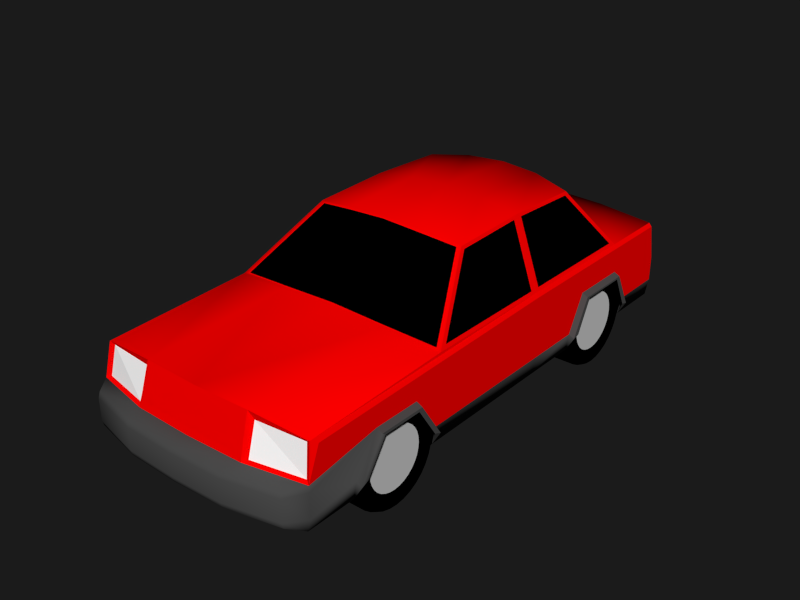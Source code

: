 # Source: Car.blend  (saved by Blender 2.78.0; exported with 4.5.12 LTS)
import bpy
from mathutils import Matrix  # noqa: F401  (used for matrix-valued properties, if any)

bpy.ops.wm.read_factory_settings(use_empty=True)
scene = bpy.context.scene
scene.name = 'Scene'

# ---- collections
col_collection_1 = bpy.data.collections.new('Collection 1'); scene.collection.children.link(col_collection_1)

# ---- materials (node trees are filled in below, after node groups)
mat_body = bpy.data.materials.new('Body')
mat_body.alpha_threshold = 0.0
mat_body.use_transparent_shadow = False
mat_body.diffuse_color = (1.0, 0.0, 0.0, 1.0)
mat_body.roughness = 0.5
mat_black = bpy.data.materials.new('Black')
mat_black.alpha_threshold = 0.0
mat_black.use_transparent_shadow = False
mat_black.diffuse_color = (0.0, 0.0, 0.0, 1.0)
mat_black.roughness = 0.5
mat_black.specular_intensity = 0.0
mat_window = bpy.data.materials.new('Window')
mat_window.alpha_threshold = 0.0
mat_window.use_transparent_shadow = False
mat_window.diffuse_color = (0.0, 0.0, 0.0, 1.0)
mat_window.roughness = 0.5
mat_window.specular_intensity = 1.0
mat_bumpers = bpy.data.materials.new('Bumpers')
mat_bumpers.alpha_threshold = 0.0
mat_bumpers.use_transparent_shadow = False
mat_bumpers.diffuse_color = (0.07324, 0.07324, 0.07324, 1.0)
mat_bumpers.roughness = 0.5
mat_bumpers.specular_intensity = 0.0
mat_lights = bpy.data.materials.new('Lights')
mat_lights.alpha_threshold = 0.0
mat_lights.use_transparent_shadow = False
mat_lights.diffuse_color = (1.0, 1.0, 1.0, 1.0)
mat_lights.roughness = 0.5
mat_lights.specular_intensity = 0.0
mat_bottom = bpy.data.materials.new('Bottom')
mat_bottom.alpha_threshold = 0.0
mat_bottom.use_transparent_shadow = False
mat_bottom.diffuse_color = (0.0, 0.0, 0.0, 1.0)
mat_bottom.roughness = 0.5
mat_bottom.specular_intensity = 0.0
mat_tires = bpy.data.materials.new('Tires')
mat_tires.alpha_threshold = 0.0
mat_tires.use_transparent_shadow = False
mat_tires.diffuse_color = (0.0, 0.0, 0.0, 1.0)
mat_tires.roughness = 0.5
mat_wheels = bpy.data.materials.new('Wheels')
mat_wheels.alpha_threshold = 0.0
mat_wheels.use_transparent_shadow = False
mat_wheels.diffuse_color = (0.6152, 0.6152, 0.6152, 1.0)
mat_wheels.roughness = 0.5

# ---- material node trees

# ---- world
world_world = bpy.data.worlds.new('World'); scene.world = world_world
world_world.color = (0.01109, 0.01109, 0.01109)
world_world.use_sun_shadow = False
world_world.sun_shadow_jitter_overblur = 0.0
world_world.cycles.sampling_method = 'NONE'
world_world.cycles.sample_map_resolution = 256
world_world.light_settings.ao_factor = 0.5

# ---- meshes
me_cube = bpy.data.meshes.new('Cube')
me_cube.from_pydata([(-0.9426, -0.8852, 0.4), (-0.7426, -0.8852, 0.4), (-0.9426, -0.8929, 0.322), (-0.7426, -0.8929, 0.322), (-0.9426, -0.9156, 0.2469), (-0.7426, -0.9156, 0.2469), (-0.9426, -0.9526, 0.1778), (-0.7426, -0.9526, 0.1778), (-0.9426, -1.002, 0.1172), (-0.7426, -1.002, 0.1172), (-0.9426, -1.063, 0.06741), (-0.7426, -1.063, 0.06741), (-0.9426, -1.132, 0.03044), (-0.7426, -1.132, 0.03044), (-0.9426, -1.207, 0.007683), (-0.7426, -1.207, 0.007683), (-0.9426, -1.285, -3.308e-06), (-0.7426, -1.285, -3.308e-06), (-0.9426, -1.363, 0.007683), (-0.7426, -1.363, 0.007683), (-0.9426, -1.438, 0.03044), (-0.7426, -1.438, 0.03044), (-0.9426, -1.507, 0.06741), (-0.7426, -1.507, 0.06741), (-0.9426, -1.568, 0.1172), (-0.7426, -1.568, 0.1172), (-0.9426, -1.618, 0.1778), (-0.7426, -1.618, 0.1778), (-0.9426, -1.655, 0.2469), (-0.7426, -1.655, 0.2469), (-0.9426, -1.678, 0.322), (-0.7426, -1.678, 0.322), (-0.9426, -1.685, 0.4), (-0.7426, -1.685, 0.4), (-0.9426, -1.678, 0.478), (-0.7426, -1.678, 0.478), (-0.9426, -1.655, 0.5531), (-0.7426, -1.655, 0.5531), (-0.9426, -1.618, 0.6222), (-0.7426, -1.618, 0.6222), (-0.9426, -1.568, 0.6828), (-0.7426, -1.568, 0.6828), (-0.9426, -1.507, 0.7326), (-0.7426, -1.507, 0.7326), (-0.9426, -1.438, 0.7695), (-0.7426, -1.438, 0.7695), (-0.9426, -1.363, 0.7923), (-0.7426, -1.363, 0.7923), (-0.9426, -1.285, 0.8), (-0.7426, -1.285, 0.8), (-0.9426, -1.207, 0.7923), (-0.7426, -1.207, 0.7923), (-0.9426, -1.132, 0.7695), (-0.7426, -1.132, 0.7695), (-0.9426, -1.063, 0.7326), (-0.7426, -1.063, 0.7326), (-0.9426, -1.002, 0.6828), (-0.7426, -1.002, 0.6828), (-0.9426, -0.9526, 0.6222), (-0.7426, -0.9526, 0.6222), (-0.9426, -0.9156, 0.5531), (-0.7426, -0.9156, 0.5531), (-0.9426, -0.8929, 0.478), (-0.7426, -0.8929, 0.478), (-0.9851, -0.9052, 0.4), (-0.9851, -0.9125, 0.3259), (-0.7001, -0.9125, 0.3259), (-0.7001, -0.9052, 0.4), (-0.9851, -0.9341, 0.2546), (-0.7001, -0.9341, 0.2546), (-0.9851, -0.9692, 0.1889), (-0.7001, -0.9692, 0.1889), (-0.9851, -1.016, 0.1313), (-0.7001, -1.016, 0.1313), (-0.9851, -1.074, 0.08404), (-0.7001, -1.074, 0.08404), (-0.9851, -1.14, 0.04892), (-0.7001, -1.14, 0.04892), (-0.9851, -1.211, 0.0273), (-0.7001, -1.211, 0.0273), (-0.9851, -1.285, 0.02), (-0.7001, -1.285, 0.02), (-0.9851, -1.359, 0.0273), (-0.7001, -1.359, 0.0273), (-0.9851, -1.431, 0.04892), (-0.7001, -1.431, 0.04892), (-0.9851, -1.496, 0.08404), (-0.7001, -1.496, 0.08404), (-0.9851, -1.554, 0.1313), (-0.7001, -1.554, 0.1313), (-0.9851, -1.601, 0.1889), (-0.7001, -1.601, 0.1889), (-0.9851, -1.636, 0.2546), (-0.7001, -1.636, 0.2546), (-0.9851, -1.658, 0.3259), (-0.7001, -1.658, 0.3259), (-0.9851, -1.665, 0.4), (-0.7001, -1.665, 0.4), (-0.9851, -1.658, 0.4741), (-0.7001, -1.658, 0.4741), (-0.9851, -1.636, 0.5454), (-0.7001, -1.636, 0.5454), (-0.9851, -1.601, 0.6111), (-0.7001, -1.601, 0.6111), (-0.9851, -1.554, 0.6687), (-0.7001, -1.554, 0.6687), (-0.9851, -1.496, 0.716), (-0.7001, -1.496, 0.716), (-0.9851, -1.431, 0.7511), (-0.7001, -1.431, 0.7511), (-0.9851, -1.359, 0.7727), (-0.7001, -1.359, 0.7727), (-0.9851, -1.285, 0.78), (-0.7001, -1.285, 0.78), (-0.9851, -1.211, 0.7727), (-0.7001, -1.211, 0.7727), (-0.9851, -1.14, 0.7511), (-0.7001, -1.14, 0.7511), (-0.9851, -1.074, 0.716), (-0.7001, -1.074, 0.716), (-0.9851, -1.016, 0.6687), (-0.7001, -1.016, 0.6687), (-0.9851, -0.9692, 0.6111), (-0.7001, -0.9692, 0.6111), (-0.9851, -0.9341, 0.5454), (-0.7001, -0.9341, 0.5454), (-0.9851, -0.9125, 0.4741), (-0.7001, -0.9125, 0.4741), (-0.9851, -1.0, 0.4), (-0.9851, -1.006, 0.3444), (-0.9851, -1.022, 0.2909), (-0.9851, -1.048, 0.2417), (-0.9851, -1.084, 0.1985), (-0.9851, -1.127, 0.163), (-0.9851, -1.176, 0.1367), (-0.9851, -1.23, 0.1205), (-0.9851, -1.285, 0.115), (-0.9851, -1.341, 0.1205), (-0.9851, -1.394, 0.1367), (-0.9851, -1.444, 0.163), (-0.9851, -1.487, 0.1985), (-0.9851, -1.522, 0.2417), (-0.9851, -1.548, 0.2909), (-0.9851, -1.565, 0.3444), (-0.9851, -1.57, 0.4), (-0.9851, -1.565, 0.4556), (-0.9851, -1.548, 0.5091), (-0.9851, -1.522, 0.5583), (-0.9851, -1.487, 0.6015), (-0.9851, -1.444, 0.637), (-0.9851, -1.394, 0.6633), (-0.9851, -1.341, 0.6795), (-0.9851, -1.285, 0.685), (-0.9851, -1.23, 0.6795), (-0.9851, -1.176, 0.6633), (-0.9851, -1.127, 0.637), (-0.9851, -1.084, 0.6015), (-0.9851, -1.048, 0.5583), (-0.9851, -1.022, 0.5091), (-0.9851, -1.006, 0.4556), (-0.7001, -1.006, 0.3444), (-0.7001, -1.0, 0.4), (-0.7001, -1.022, 0.2909), (-0.7001, -1.048, 0.2417), (-0.7001, -1.084, 0.1985), (-0.7001, -1.127, 0.163), (-0.7001, -1.176, 0.1367), (-0.7001, -1.23, 0.1205), (-0.7001, -1.285, 0.115), (-0.7001, -1.341, 0.1205), (-0.7001, -1.394, 0.1367), (-0.7001, -1.444, 0.163), (-0.7001, -1.487, 0.1985), (-0.7001, -1.522, 0.2417), (-0.7001, -1.548, 0.2909), (-0.7001, -1.565, 0.3444), (-0.7001, -1.57, 0.4), (-0.7001, -1.565, 0.4556), (-0.7001, -1.548, 0.5091), (-0.7001, -1.522, 0.5583), (-0.7001, -1.487, 0.6015), (-0.7001, -1.444, 0.637), (-0.7001, -1.394, 0.6633), (-0.7001, -1.341, 0.6795), (-0.7001, -1.285, 0.685), (-0.7001, -1.23, 0.6795), (-0.7001, -1.176, 0.6633), (-0.7001, -1.127, 0.637), (-0.7001, -1.084, 0.6015), (-0.7001, -1.048, 0.5583), (-0.7001, -1.022, 0.5091), (-0.7001, -1.006, 0.4556), (-0.9708, -1.029, 0.4), (-0.9708, -1.034, 0.35), (-0.9708, -1.048, 0.3018), (-0.9708, -1.072, 0.2575), (-0.9708, -1.104, 0.2186), (-0.9708, -1.143, 0.1867), (-0.9708, -1.187, 0.163), (-0.9708, -1.235, 0.1484), (-0.9708, -1.285, 0.1435), (-0.9708, -1.335, 0.1484), (-0.9708, -1.383, 0.163), (-0.9708, -1.428, 0.1867), (-0.9708, -1.467, 0.2186), (-0.9708, -1.498, 0.2575), (-0.9708, -1.522, 0.3018), (-0.9708, -1.537, 0.35), (-0.9708, -1.542, 0.4), (-0.9708, -1.537, 0.45), (-0.9708, -1.522, 0.4982), (-0.9708, -1.498, 0.5425), (-0.9708, -1.467, 0.5814), (-0.9708, -1.428, 0.6133), (-0.9708, -1.383, 0.637), (-0.9708, -1.335, 0.6516), (-0.9708, -1.285, 0.6565), (-0.9708, -1.235, 0.6516), (-0.9708, -1.187, 0.637), (-0.9708, -1.143, 0.6133), (-0.9708, -1.104, 0.5814), (-0.9708, -1.072, 0.5425), (-0.9708, -1.048, 0.4982), (-0.9708, -1.034, 0.45), (-0.7143, -1.034, 0.35), (-0.7143, -1.029, 0.4), (-0.7143, -1.048, 0.3018), (-0.7143, -1.072, 0.2575), (-0.7143, -1.104, 0.2186), (-0.7143, -1.143, 0.1867), (-0.7143, -1.187, 0.163), (-0.7143, -1.235, 0.1484), (-0.7143, -1.285, 0.1435), (-0.7143, -1.335, 0.1484), (-0.7143, -1.383, 0.163), (-0.7143, -1.428, 0.1867), (-0.7143, -1.467, 0.2186), (-0.7143, -1.498, 0.2575), (-0.7143, -1.522, 0.3018), (-0.7143, -1.537, 0.35), (-0.7143, -1.542, 0.4), (-0.7143, -1.537, 0.45), (-0.7143, -1.522, 0.4982), (-0.7143, -1.498, 0.5425), (-0.7143, -1.467, 0.5814), (-0.7143, -1.428, 0.6133), (-0.7143, -1.383, 0.637), (-0.7143, -1.335, 0.6516), (-0.7143, -1.285, 0.6565), (-0.7143, -1.235, 0.6516), (-0.7143, -1.187, 0.637), (-0.7143, -1.143, 0.6133), (-0.7143, -1.104, 0.5814), (-0.7143, -1.072, 0.5425), (-0.7143, -1.048, 0.4982), (-0.7143, -1.034, 0.45), (-0.9708, -1.029, 0.4), (-0.9708, -1.034, 0.35), (-0.9708, -1.048, 0.3018), (-0.9708, -1.072, 0.2575), (-0.9708, -1.104, 0.2186), (-0.9708, -1.143, 0.1867), (-0.9708, -1.187, 0.163), (-0.9708, -1.235, 0.1484), (-0.9708, -1.285, 0.1435), (-0.9708, -1.335, 0.1484), (-0.9708, -1.383, 0.163), (-0.9708, -1.428, 0.1867), (-0.9708, -1.467, 0.2186), (-0.9708, -1.498, 0.2575), (-0.9708, -1.522, 0.3018), (-0.9708, -1.537, 0.35), (-0.9708, -1.542, 0.4), (-0.9708, -1.537, 0.45), (-0.9708, -1.522, 0.4982), (-0.9708, -1.498, 0.5425), (-0.9708, -1.467, 0.5814), (-0.9708, -1.428, 0.6133), (-0.9708, -1.383, 0.637), (-0.9708, -1.335, 0.6516), (-0.9708, -1.285, 0.6565), (-0.9708, -1.235, 0.6516), (-0.9708, -1.187, 0.637), (-0.9708, -1.143, 0.6133), (-0.9708, -1.104, 0.5814), (-0.9708, -1.072, 0.5425), (-0.9708, -1.048, 0.4982), (-0.9708, -1.034, 0.45), (-0.7143, -1.034, 0.35), (-0.7143, -1.029, 0.4), (-0.7143, -1.048, 0.3018), (-0.7143, -1.072, 0.2575), (-0.7143, -1.104, 0.2186), (-0.7143, -1.143, 0.1867), (-0.7143, -1.187, 0.163), (-0.7143, -1.235, 0.1484), (-0.7143, -1.285, 0.1435), (-0.7143, -1.335, 0.1484), (-0.7143, -1.383, 0.163), (-0.7143, -1.428, 0.1867), (-0.7143, -1.467, 0.2186), (-0.7143, -1.498, 0.2575), (-0.7143, -1.522, 0.3018), (-0.7143, -1.537, 0.35), (-0.7143, -1.542, 0.4), (-0.7143, -1.537, 0.45), (-0.7143, -1.522, 0.4982), (-0.7143, -1.498, 0.5425), (-0.7143, -1.467, 0.5814), (-0.7143, -1.428, 0.6133), (-0.7143, -1.383, 0.637), (-0.7143, -1.335, 0.6516), (-0.7143, -1.285, 0.6565), (-0.7143, -1.235, 0.6516), (-0.7143, -1.187, 0.637), (-0.7143, -1.143, 0.6133), (-0.7143, -1.104, 0.5814), (-0.7143, -1.072, 0.5425), (-0.7143, -1.048, 0.4982), (-0.7143, -1.034, 0.45), (-0.9426, 1.675, 0.4), (-0.7426, 1.675, 0.4), (-0.9426, 1.667, 0.322), (-0.7426, 1.667, 0.322), (-0.9426, 1.644, 0.2469), (-0.7426, 1.644, 0.2469), (-0.9426, 1.607, 0.1778), (-0.7426, 1.607, 0.1778), (-0.9426, 1.558, 0.1172), (-0.7426, 1.558, 0.1172), (-0.9426, 1.497, 0.06741), (-0.7426, 1.497, 0.06741), (-0.9426, 1.428, 0.03044), (-0.7426, 1.428, 0.03044), (-0.9426, 1.353, 0.007683), (-0.7426, 1.353, 0.007683), (-0.9426, 1.275, -3.308e-06), (-0.7426, 1.275, -3.308e-06), (-0.9426, 1.197, 0.007683), (-0.7426, 1.197, 0.007683), (-0.9426, 1.122, 0.03044), (-0.7426, 1.122, 0.03044), (-0.9426, 1.053, 0.06741), (-0.7426, 1.053, 0.06741), (-0.9426, 0.992, 0.1172), (-0.7426, 0.992, 0.1172), (-0.9426, 0.9422, 0.1778), (-0.7426, 0.9422, 0.1778), (-0.9426, 0.9053, 0.2469), (-0.7426, 0.9053, 0.2469), (-0.9426, 0.8825, 0.322), (-0.7426, 0.8825, 0.322), (-0.9426, 0.8748, 0.4), (-0.7426, 0.8748, 0.4), (-0.9426, 0.8825, 0.478), (-0.7426, 0.8825, 0.478), (-0.9426, 0.9053, 0.5531), (-0.7426, 0.9053, 0.5531), (-0.9426, 0.9422, 0.6222), (-0.7426, 0.9422, 0.6222), (-0.9426, 0.992, 0.6828), (-0.7426, 0.992, 0.6828), (-0.9426, 1.053, 0.7326), (-0.7426, 1.053, 0.7326), (-0.9426, 1.122, 0.7695), (-0.7426, 1.122, 0.7695), (-0.9426, 1.197, 0.7923), (-0.7426, 1.197, 0.7923), (-0.9426, 1.275, 0.8), (-0.7426, 1.275, 0.8), (-0.9426, 1.353, 0.7923), (-0.7426, 1.353, 0.7923), (-0.9426, 1.428, 0.7695), (-0.7426, 1.428, 0.7695), (-0.9426, 1.497, 0.7326), (-0.7426, 1.497, 0.7326), (-0.9426, 1.558, 0.6828), (-0.7426, 1.558, 0.6828), (-0.9426, 1.607, 0.6222), (-0.7426, 1.607, 0.6222), (-0.9426, 1.644, 0.5531), (-0.7426, 1.644, 0.5531), (-0.9426, 1.667, 0.478), (-0.7426, 1.667, 0.478), (-0.9851, 1.655, 0.4), (-0.9851, 1.648, 0.3259), (-0.7001, 1.648, 0.3259), (-0.7001, 1.655, 0.4), (-0.9851, 1.626, 0.2546), (-0.7001, 1.626, 0.2546), (-0.9851, 1.591, 0.1889), (-0.7001, 1.591, 0.1889), (-0.9851, 1.544, 0.1313), (-0.7001, 1.544, 0.1313), (-0.9851, 1.486, 0.08404), (-0.7001, 1.486, 0.08404), (-0.9851, 1.42, 0.04892), (-0.7001, 1.42, 0.04892), (-0.9851, 1.349, 0.0273), (-0.7001, 1.349, 0.0273), (-0.9851, 1.275, 0.02), (-0.7001, 1.275, 0.02), (-0.9851, 1.201, 0.0273), (-0.7001, 1.201, 0.0273), (-0.9851, 1.129, 0.04892), (-0.7001, 1.129, 0.04892), (-0.9851, 1.064, 0.08404), (-0.7001, 1.064, 0.08404), (-0.9851, 1.006, 0.1313), (-0.7001, 1.006, 0.1313), (-0.9851, 0.9588, 0.1889), (-0.7001, 0.9588, 0.1889), (-0.9851, 0.9237, 0.2546), (-0.7001, 0.9237, 0.2546), (-0.9851, 0.9021, 0.3259), (-0.7001, 0.9021, 0.3259), (-0.9851, 0.8948, 0.4), (-0.7001, 0.8948, 0.4), (-0.9851, 0.9021, 0.4741), (-0.7001, 0.9021, 0.4741), (-0.9851, 0.9237, 0.5454), (-0.7001, 0.9237, 0.5454), (-0.9851, 0.9588, 0.6111), (-0.7001, 0.9588, 0.6111), (-0.9851, 1.006, 0.6687), (-0.7001, 1.006, 0.6687), (-0.9851, 1.064, 0.716), (-0.7001, 1.064, 0.716), (-0.9851, 1.129, 0.7511), (-0.7001, 1.129, 0.7511), (-0.9851, 1.201, 0.7727), (-0.7001, 1.201, 0.7727), (-0.9851, 1.275, 0.78), (-0.7001, 1.275, 0.78), (-0.9851, 1.349, 0.7727), (-0.7001, 1.349, 0.7727), (-0.9851, 1.42, 0.7511), (-0.7001, 1.42, 0.7511), (-0.9851, 1.486, 0.716), (-0.7001, 1.486, 0.716), (-0.9851, 1.544, 0.6687), (-0.7001, 1.544, 0.6687), (-0.9851, 1.591, 0.6111), (-0.7001, 1.591, 0.6111), (-0.9851, 1.626, 0.5454), (-0.7001, 1.626, 0.5454), (-0.9851, 1.648, 0.4741), (-0.7001, 1.648, 0.4741), (-0.9851, 1.56, 0.4), (-0.9851, 1.554, 0.3444), (-0.9851, 1.538, 0.2909), (-0.9851, 1.512, 0.2417), (-0.9851, 1.476, 0.1985), (-0.9851, 1.433, 0.163), (-0.9851, 1.384, 0.1367), (-0.9851, 1.33, 0.1205), (-0.9851, 1.275, 0.115), (-0.9851, 1.219, 0.1205), (-0.9851, 1.166, 0.1367), (-0.9851, 1.116, 0.163), (-0.9851, 1.073, 0.1985), (-0.9851, 1.038, 0.2417), (-0.9851, 1.012, 0.2909), (-0.9851, 0.9953, 0.3444), (-0.9851, 0.9898, 0.4), (-0.9851, 0.9953, 0.4556), (-0.9851, 1.012, 0.5091), (-0.9851, 1.038, 0.5583), (-0.9851, 1.073, 0.6015), (-0.9851, 1.116, 0.637), (-0.9851, 1.166, 0.6633), (-0.9851, 1.219, 0.6795), (-0.9851, 1.275, 0.685), (-0.9851, 1.33, 0.6795), (-0.9851, 1.384, 0.6633), (-0.9851, 1.433, 0.637), (-0.9851, 1.476, 0.6015), (-0.9851, 1.512, 0.5583), (-0.9851, 1.538, 0.5091), (-0.9851, 1.554, 0.4556), (-0.7001, 1.554, 0.3444), (-0.7001, 1.56, 0.4), (-0.7001, 1.538, 0.2909), (-0.7001, 1.512, 0.2417), (-0.7001, 1.476, 0.1985), (-0.7001, 1.433, 0.163), (-0.7001, 1.384, 0.1367), (-0.7001, 1.33, 0.1205), (-0.7001, 1.275, 0.115), (-0.7001, 1.219, 0.1205), (-0.7001, 1.166, 0.1367), (-0.7001, 1.116, 0.163), (-0.7001, 1.073, 0.1985), (-0.7001, 1.038, 0.2417), (-0.7001, 1.012, 0.2909), (-0.7001, 0.9953, 0.3444), (-0.7001, 0.9898, 0.4), (-0.7001, 0.9953, 0.4556), (-0.7001, 1.012, 0.5091), (-0.7001, 1.038, 0.5583), (-0.7001, 1.073, 0.6015), (-0.7001, 1.116, 0.637), (-0.7001, 1.166, 0.6633), (-0.7001, 1.219, 0.6795), (-0.7001, 1.275, 0.685), (-0.7001, 1.33, 0.6795), (-0.7001, 1.384, 0.6633), (-0.7001, 1.433, 0.637), (-0.7001, 1.476, 0.6015), (-0.7001, 1.512, 0.5583), (-0.7001, 1.538, 0.5091), (-0.7001, 1.554, 0.4556), (-0.9708, 1.531, 0.4), (-0.9708, 1.526, 0.35), (-0.9708, 1.512, 0.3018), (-0.9708, 1.488, 0.2575), (-0.9708, 1.456, 0.2186), (-0.9708, 1.417, 0.1867), (-0.9708, 1.373, 0.163), (-0.9708, 1.325, 0.1484), (-0.9708, 1.275, 0.1435), (-0.9708, 1.225, 0.1484), (-0.9708, 1.177, 0.163), (-0.9708, 1.132, 0.1867), (-0.9708, 1.093, 0.2186), (-0.9708, 1.062, 0.2575), (-0.9708, 1.038, 0.3018), (-0.9708, 1.023, 0.35), (-0.9708, 1.018, 0.4), (-0.9708, 1.023, 0.45), (-0.9708, 1.038, 0.4982), (-0.9708, 1.062, 0.5425), (-0.9708, 1.093, 0.5814), (-0.9708, 1.132, 0.6133), (-0.9708, 1.177, 0.637), (-0.9708, 1.225, 0.6516), (-0.9708, 1.275, 0.6565), (-0.9708, 1.325, 0.6516), (-0.9708, 1.373, 0.637), (-0.9708, 1.417, 0.6133), (-0.9708, 1.456, 0.5814), (-0.9708, 1.488, 0.5425), (-0.9708, 1.512, 0.4982), (-0.9708, 1.526, 0.45), (-0.7143, 1.526, 0.35), (-0.7143, 1.531, 0.4), (-0.7143, 1.512, 0.3018), (-0.7143, 1.488, 0.2575), (-0.7143, 1.456, 0.2186), (-0.7143, 1.417, 0.1867), (-0.7143, 1.373, 0.163), (-0.7143, 1.325, 0.1484), (-0.7143, 1.275, 0.1435), (-0.7143, 1.225, 0.1484), (-0.7143, 1.177, 0.163), (-0.7143, 1.132, 0.1867), (-0.7143, 1.093, 0.2186), (-0.7143, 1.062, 0.2575), (-0.7143, 1.038, 0.3018), (-0.7143, 1.023, 0.35), (-0.7143, 1.018, 0.4), (-0.7143, 1.023, 0.45), (-0.7143, 1.038, 0.4982), (-0.7143, 1.062, 0.5425), (-0.7143, 1.093, 0.5814), (-0.7143, 1.132, 0.6133), (-0.7143, 1.177, 0.637), (-0.7143, 1.225, 0.6516), (-0.7143, 1.275, 0.6565), (-0.7143, 1.325, 0.6516), (-0.7143, 1.373, 0.637), (-0.7143, 1.417, 0.6133), (-0.7143, 1.456, 0.5814), (-0.7143, 1.488, 0.5425), (-0.7143, 1.512, 0.4982), (-0.7143, 1.526, 0.45), (-0.9708, 1.531, 0.4), (-0.9708, 1.526, 0.35), (-0.9708, 1.512, 0.3018), (-0.9708, 1.488, 0.2575), (-0.9708, 1.456, 0.2186), (-0.9708, 1.417, 0.1867), (-0.9708, 1.373, 0.163), (-0.9708, 1.325, 0.1484), (-0.9708, 1.275, 0.1435), (-0.9708, 1.225, 0.1484), (-0.9708, 1.177, 0.163), (-0.9708, 1.132, 0.1867), (-0.9708, 1.093, 0.2186), (-0.9708, 1.062, 0.2575), (-0.9708, 1.038, 0.3018), (-0.9708, 1.023, 0.35), (-0.9708, 1.018, 0.4), (-0.9708, 1.023, 0.45), (-0.9708, 1.038, 0.4982), (-0.9708, 1.062, 0.5425), (-0.9708, 1.093, 0.5814), (-0.9708, 1.132, 0.6133), (-0.9708, 1.177, 0.637), (-0.9708, 1.225, 0.6516), (-0.9708, 1.275, 0.6565), (-0.9708, 1.325, 0.6516), (-0.9708, 1.373, 0.637), (-0.9708, 1.417, 0.6133), (-0.9708, 1.456, 0.5814), (-0.9708, 1.488, 0.5425), (-0.9708, 1.512, 0.4982), (-0.9708, 1.526, 0.45), (-0.7143, 1.526, 0.35), (-0.7143, 1.531, 0.4), (-0.7143, 1.512, 0.3018), (-0.7143, 1.488, 0.2575), (-0.7143, 1.456, 0.2186), (-0.7143, 1.417, 0.1867), (-0.7143, 1.373, 0.163), (-0.7143, 1.325, 0.1484), (-0.7143, 1.275, 0.1435), (-0.7143, 1.225, 0.1484), (-0.7143, 1.177, 0.163), (-0.7143, 1.132, 0.1867), (-0.7143, 1.093, 0.2186), (-0.7143, 1.062, 0.2575), (-0.7143, 1.038, 0.3018), (-0.7143, 1.023, 0.35), (-0.7143, 1.018, 0.4), (-0.7143, 1.023, 0.45), (-0.7143, 1.038, 0.4982), (-0.7143, 1.062, 0.5425), (-0.7143, 1.093, 0.5814), (-0.7143, 1.132, 0.6133), (-0.7143, 1.177, 0.637), (-0.7143, 1.225, 0.6516), (-0.7143, 1.275, 0.6565), (-0.7143, 1.325, 0.6516), (-0.7143, 1.373, 0.637), (-0.7143, 1.417, 0.6133), (-0.7143, 1.456, 0.5814), (-0.7143, 1.488, 0.5425), (-0.7143, 1.512, 0.4982), (-0.7143, 1.526, 0.45), (0.7574, 1.675, 0.4), (0.9574, 1.675, 0.4), (0.7574, 1.667, 0.322), (0.9574, 1.667, 0.322), (0.7574, 1.644, 0.2469), (0.9574, 1.644, 0.2469), (0.7574, 1.607, 0.1778), (0.9574, 1.607, 0.1778), (0.7574, 1.558, 0.1172), (0.9574, 1.558, 0.1172), (0.7574, 1.497, 0.06741), (0.9574, 1.497, 0.06741), (0.7574, 1.428, 0.03044), (0.9574, 1.428, 0.03044), (0.7574, 1.353, 0.007683), (0.9574, 1.353, 0.007683), (0.7574, 1.275, -3.308e-06), (0.9574, 1.275, -3.308e-06), (0.7574, 1.197, 0.007683), (0.9574, 1.197, 0.007683), (0.7574, 1.122, 0.03044), (0.9574, 1.122, 0.03044), (0.7574, 1.053, 0.06741), (0.9574, 1.053, 0.06741), (0.7574, 0.992, 0.1172), (0.9574, 0.992, 0.1172), (0.7574, 0.9422, 0.1778), (0.9574, 0.9422, 0.1778), (0.7574, 0.9053, 0.2469), (0.9574, 0.9053, 0.2469), (0.7574, 0.8825, 0.322), (0.9574, 0.8825, 0.322), (0.7574, 0.8748, 0.4), (0.9574, 0.8748, 0.4), (0.7574, 0.8825, 0.478), (0.9574, 0.8825, 0.478), (0.7574, 0.9053, 0.5531), (0.9574, 0.9053, 0.5531), (0.7574, 0.9422, 0.6222), (0.9574, 0.9422, 0.6222), (0.7574, 0.992, 0.6828), (0.9574, 0.992, 0.6828), (0.7574, 1.053, 0.7326), (0.9574, 1.053, 0.7326), (0.7574, 1.122, 0.7695), (0.9574, 1.122, 0.7695), (0.7574, 1.197, 0.7923), (0.9574, 1.197, 0.7923), (0.7574, 1.275, 0.8), (0.9574, 1.275, 0.8), (0.7574, 1.353, 0.7923), (0.9574, 1.353, 0.7923), (0.7574, 1.428, 0.7695), (0.9574, 1.428, 0.7695), (0.7574, 1.497, 0.7326), (0.9574, 1.497, 0.7326), (0.7574, 1.558, 0.6828), (0.9574, 1.558, 0.6828), (0.7574, 1.607, 0.6222), (0.9574, 1.607, 0.6222), (0.7574, 1.644, 0.5531), (0.9574, 1.644, 0.5531), (0.7574, 1.667, 0.478), (0.9574, 1.667, 0.478), (0.7149, 1.655, 0.4), (0.7149, 1.648, 0.3259), (0.9999, 1.648, 0.3259), (0.9999, 1.655, 0.4), (0.7149, 1.626, 0.2546), (0.9999, 1.626, 0.2546), (0.7149, 1.591, 0.1889), (0.9999, 1.591, 0.1889), (0.7149, 1.544, 0.1313), (0.9999, 1.544, 0.1313), (0.7149, 1.486, 0.08404), (0.9999, 1.486, 0.08404), (0.7149, 1.42, 0.04892), (0.9999, 1.42, 0.04892), (0.7149, 1.349, 0.0273), (0.9999, 1.349, 0.0273), (0.7149, 1.275, 0.02), (0.9999, 1.275, 0.02), (0.7149, 1.201, 0.0273), (0.9999, 1.201, 0.0273), (0.7149, 1.129, 0.04892), (0.9999, 1.129, 0.04892), (0.7149, 1.064, 0.08404), (0.9999, 1.064, 0.08404), (0.7149, 1.006, 0.1313), (0.9999, 1.006, 0.1313), (0.7149, 0.9588, 0.1889), (0.9999, 0.9588, 0.1889), (0.7149, 0.9237, 0.2546), (0.9999, 0.9237, 0.2546), (0.7149, 0.9021, 0.3259), (0.9999, 0.9021, 0.3259), (0.7149, 0.8948, 0.4), (0.9999, 0.8948, 0.4), (0.7149, 0.9021, 0.4741), (0.9999, 0.9021, 0.4741), (0.7149, 0.9237, 0.5454), (0.9999, 0.9237, 0.5454), (0.7149, 0.9588, 0.6111), (0.9999, 0.9588, 0.6111), (0.7149, 1.006, 0.6687), (0.9999, 1.006, 0.6687), (0.7149, 1.064, 0.716), (0.9999, 1.064, 0.716), (0.7149, 1.129, 0.7511), (0.9999, 1.129, 0.7511), (0.7149, 1.201, 0.7727), (0.9999, 1.201, 0.7727), (0.7149, 1.275, 0.78), (0.9999, 1.275, 0.78), (0.7149, 1.349, 0.7727), (0.9999, 1.349, 0.7727), (0.7149, 1.42, 0.7511), (0.9999, 1.42, 0.7511), (0.7149, 1.486, 0.716), (0.9999, 1.486, 0.716), (0.7149, 1.544, 0.6687), (0.9999, 1.544, 0.6687), (0.7149, 1.591, 0.6111), (0.9999, 1.591, 0.6111), (0.7149, 1.626, 0.5454), (0.9999, 1.626, 0.5454), (0.7149, 1.648, 0.4741), (0.9999, 1.648, 0.4741), (0.7149, 1.56, 0.4), (0.7149, 1.554, 0.3444), (0.7149, 1.538, 0.2909), (0.7149, 1.512, 0.2417), (0.7149, 1.476, 0.1985), (0.7149, 1.433, 0.163), (0.7149, 1.384, 0.1367), (0.7149, 1.33, 0.1205), (0.7149, 1.275, 0.115), (0.7149, 1.219, 0.1205), (0.7149, 1.166, 0.1367), (0.7149, 1.116, 0.163), (0.7149, 1.073, 0.1985), (0.7149, 1.038, 0.2417), (0.7149, 1.012, 0.2909), (0.7149, 0.9953, 0.3444), (0.7149, 0.9898, 0.4), (0.7149, 0.9953, 0.4556), (0.7149, 1.012, 0.5091), (0.7149, 1.038, 0.5583), (0.7149, 1.073, 0.6015), (0.7149, 1.116, 0.637), (0.7149, 1.166, 0.6633), (0.7149, 1.219, 0.6795), (0.7149, 1.275, 0.685), (0.7149, 1.33, 0.6795), (0.7149, 1.384, 0.6633), (0.7149, 1.433, 0.637), (0.7149, 1.476, 0.6015), (0.7149, 1.512, 0.5583), (0.7149, 1.538, 0.5091), (0.7149, 1.554, 0.4556), (0.9999, 1.554, 0.3444), (0.9999, 1.56, 0.4), (0.9999, 1.538, 0.2909), (0.9999, 1.512, 0.2417), (0.9999, 1.476, 0.1985), (0.9999, 1.433, 0.163), (0.9999, 1.384, 0.1367), (0.9999, 1.33, 0.1205), (0.9999, 1.275, 0.115), (0.9999, 1.219, 0.1205), (0.9999, 1.166, 0.1367), (0.9999, 1.116, 0.163), (0.9999, 1.073, 0.1985), (0.9999, 1.038, 0.2417), (0.9999, 1.012, 0.2909), (0.9999, 0.9953, 0.3444), (0.9999, 0.9898, 0.4), (0.9999, 0.9953, 0.4556), (0.9999, 1.012, 0.5091), (0.9999, 1.038, 0.5583), (0.9999, 1.073, 0.6015), (0.9999, 1.116, 0.637), (0.9999, 1.166, 0.6633), (0.9999, 1.219, 0.6795), (0.9999, 1.275, 0.685), (0.9999, 1.33, 0.6795), (0.9999, 1.384, 0.6633), (0.9999, 1.433, 0.637), (0.9999, 1.476, 0.6015), (0.9999, 1.512, 0.5583), (0.9999, 1.538, 0.5091), (0.9999, 1.554, 0.4556), (0.7292, 1.531, 0.4), (0.7292, 1.526, 0.35), (0.7292, 1.512, 0.3018), (0.7292, 1.488, 0.2575), (0.7292, 1.456, 0.2186), (0.7292, 1.417, 0.1867), (0.7292, 1.373, 0.163), (0.7292, 1.325, 0.1484), (0.7292, 1.275, 0.1435), (0.7292, 1.225, 0.1484), (0.7292, 1.177, 0.163), (0.7292, 1.132, 0.1867), (0.7292, 1.093, 0.2186), (0.7292, 1.062, 0.2575), (0.7292, 1.038, 0.3018), (0.7292, 1.023, 0.35), (0.7292, 1.018, 0.4), (0.7292, 1.023, 0.45), (0.7292, 1.038, 0.4982), (0.7292, 1.062, 0.5425), (0.7292, 1.093, 0.5814), (0.7292, 1.132, 0.6133), (0.7292, 1.177, 0.637), (0.7292, 1.225, 0.6516), (0.7292, 1.275, 0.6565), (0.7292, 1.325, 0.6516), (0.7292, 1.373, 0.637), (0.7292, 1.417, 0.6133), (0.7292, 1.456, 0.5814), (0.7292, 1.488, 0.5425), (0.7292, 1.512, 0.4982), (0.7292, 1.526, 0.45), (0.9857, 1.526, 0.35), (0.9857, 1.531, 0.4), (0.9857, 1.512, 0.3018), (0.9857, 1.488, 0.2575), (0.9857, 1.456, 0.2186), (0.9857, 1.417, 0.1867), (0.9857, 1.373, 0.163), (0.9857, 1.325, 0.1484), (0.9857, 1.275, 0.1435), (0.9857, 1.225, 0.1484), (0.9857, 1.177, 0.163), (0.9857, 1.132, 0.1867), (0.9857, 1.093, 0.2186), (0.9857, 1.062, 0.2575), (0.9857, 1.038, 0.3018), (0.9857, 1.023, 0.35), (0.9857, 1.018, 0.4), (0.9857, 1.023, 0.45), (0.9857, 1.038, 0.4982), (0.9857, 1.062, 0.5425), (0.9857, 1.093, 0.5814), (0.9857, 1.132, 0.6133), (0.9857, 1.177, 0.637), (0.9857, 1.225, 0.6516), (0.9857, 1.275, 0.6565), (0.9857, 1.325, 0.6516), (0.9857, 1.373, 0.637), (0.9857, 1.417, 0.6133), (0.9857, 1.456, 0.5814), (0.9857, 1.488, 0.5425), (0.9857, 1.512, 0.4982), (0.9857, 1.526, 0.45), (0.7292, 1.531, 0.4), (0.7292, 1.526, 0.35), (0.7292, 1.512, 0.3018), (0.7292, 1.488, 0.2575), (0.7292, 1.456, 0.2186), (0.7292, 1.417, 0.1867), (0.7292, 1.373, 0.163), (0.7292, 1.325, 0.1484), (0.7292, 1.275, 0.1435), (0.7292, 1.225, 0.1484), (0.7292, 1.177, 0.163), (0.7292, 1.132, 0.1867), (0.7292, 1.093, 0.2186), (0.7292, 1.062, 0.2575), (0.7292, 1.038, 0.3018), (0.7292, 1.023, 0.35), (0.7292, 1.018, 0.4), (0.7292, 1.023, 0.45), (0.7292, 1.038, 0.4982), (0.7292, 1.062, 0.5425), (0.7292, 1.093, 0.5814), (0.7292, 1.132, 0.6133), (0.7292, 1.177, 0.637), (0.7292, 1.225, 0.6516), (0.7292, 1.275, 0.6565), (0.7292, 1.325, 0.6516), (0.7292, 1.373, 0.637), (0.7292, 1.417, 0.6133), (0.7292, 1.456, 0.5814), (0.7292, 1.488, 0.5425), (0.7292, 1.512, 0.4982), (0.7292, 1.526, 0.45), (0.9857, 1.526, 0.35), (0.9857, 1.531, 0.4), (0.9857, 1.512, 0.3018), (0.9857, 1.488, 0.2575), (0.9857, 1.456, 0.2186), (0.9857, 1.417, 0.1867), (0.9857, 1.373, 0.163), (0.9857, 1.325, 0.1484), (0.9857, 1.275, 0.1435), (0.9857, 1.225, 0.1484), (0.9857, 1.177, 0.163), (0.9857, 1.132, 0.1867), (0.9857, 1.093, 0.2186), (0.9857, 1.062, 0.2575), (0.9857, 1.038, 0.3018), (0.9857, 1.023, 0.35), (0.9857, 1.018, 0.4), (0.9857, 1.023, 0.45), (0.9857, 1.038, 0.4982), (0.9857, 1.062, 0.5425), (0.9857, 1.093, 0.5814), (0.9857, 1.132, 0.6133), (0.9857, 1.177, 0.637), (0.9857, 1.225, 0.6516), (0.9857, 1.275, 0.6565), (0.9857, 1.325, 0.6516), (0.9857, 1.373, 0.637), (0.9857, 1.417, 0.6133), (0.9857, 1.456, 0.5814), (0.9857, 1.488, 0.5425), (0.9857, 1.512, 0.4982), (0.9857, 1.526, 0.45), (0.7574, -0.8852, 0.4), (0.9574, -0.8852, 0.4), (0.7574, -0.8929, 0.322), (0.9574, -0.8929, 0.322), (0.7574, -0.9156, 0.2469), (0.9574, -0.9156, 0.2469), (0.7574, -0.9526, 0.1778), (0.9574, -0.9526, 0.1778), (0.7574, -1.002, 0.1172), (0.9574, -1.002, 0.1172), (0.7574, -1.063, 0.06741), (0.9574, -1.063, 0.06741), (0.7574, -1.132, 0.03044), (0.9574, -1.132, 0.03044), (0.7574, -1.207, 0.007683), (0.9574, -1.207, 0.007683), (0.7574, -1.285, -3.308e-06), (0.9574, -1.285, -3.308e-06), (0.7574, -1.363, 0.007683), (0.9574, -1.363, 0.007683), (0.7574, -1.438, 0.03044), (0.9574, -1.438, 0.03044), (0.7574, -1.507, 0.06741), (0.9574, -1.507, 0.06741), (0.7574, -1.568, 0.1172), (0.9574, -1.568, 0.1172), (0.7574, -1.618, 0.1778), (0.9574, -1.618, 0.1778), (0.7574, -1.655, 0.2469), (0.9574, -1.655, 0.2469), (0.7574, -1.678, 0.322), (0.9574, -1.678, 0.322), (0.7574, -1.685, 0.4), (0.9574, -1.685, 0.4), (0.7574, -1.678, 0.478), (0.9574, -1.678, 0.478), (0.7574, -1.655, 0.5531), (0.9574, -1.655, 0.5531), (0.7574, -1.618, 0.6222), (0.9574, -1.618, 0.6222), (0.7574, -1.568, 0.6828), (0.9574, -1.568, 0.6828), (0.7574, -1.507, 0.7326), (0.9574, -1.507, 0.7326), (0.7574, -1.438, 0.7695), (0.9574, -1.438, 0.7695), (0.7574, -1.363, 0.7923), (0.9574, -1.363, 0.7923), (0.7574, -1.285, 0.8), (0.9574, -1.285, 0.8), (0.7574, -1.207, 0.7923), (0.9574, -1.207, 0.7923), (0.7574, -1.132, 0.7695), (0.9574, -1.132, 0.7695), (0.7574, -1.063, 0.7326), (0.9574, -1.063, 0.7326), (0.7574, -1.002, 0.6828), (0.9574, -1.002, 0.6828), (0.7574, -0.9526, 0.6222), (0.9574, -0.9526, 0.6222), (0.7574, -0.9156, 0.5531), (0.9574, -0.9156, 0.5531), (0.7574, -0.8929, 0.478), (0.9574, -0.8929, 0.478), (0.7149, -0.9052, 0.4), (0.7149, -0.9125, 0.3259), (0.9999, -0.9125, 0.3259), (0.9999, -0.9052, 0.4), (0.7149, -0.9341, 0.2546), (0.9999, -0.9341, 0.2546), (0.7149, -0.9692, 0.1889), (0.9999, -0.9692, 0.1889), (0.7149, -1.016, 0.1313), (0.9999, -1.016, 0.1313), (0.7149, -1.074, 0.08404), (0.9999, -1.074, 0.08404), (0.7149, -1.14, 0.04892), (0.9999, -1.14, 0.04892), (0.7149, -1.211, 0.0273), (0.9999, -1.211, 0.0273), (0.7149, -1.285, 0.02), (0.9999, -1.285, 0.02), (0.7149, -1.359, 0.0273), (0.9999, -1.359, 0.0273), (0.7149, -1.431, 0.04892), (0.9999, -1.431, 0.04892), (0.7149, -1.496, 0.08404), (0.9999, -1.496, 0.08404), (0.7149, -1.554, 0.1313), (0.9999, -1.554, 0.1313), (0.7149, -1.601, 0.1889), (0.9999, -1.601, 0.1889), (0.7149, -1.636, 0.2546), (0.9999, -1.636, 0.2546), (0.7149, -1.658, 0.3259), (0.9999, -1.658, 0.3259), (0.7149, -1.665, 0.4), (0.9999, -1.665, 0.4), (0.7149, -1.658, 0.4741), (0.9999, -1.658, 0.4741), (0.7149, -1.636, 0.5454), (0.9999, -1.636, 0.5454), (0.7149, -1.601, 0.6111), (0.9999, -1.601, 0.6111), (0.7149, -1.554, 0.6687), (0.9999, -1.554, 0.6687), (0.7149, -1.496, 0.716), (0.9999, -1.496, 0.716), (0.7149, -1.431, 0.7511), (0.9999, -1.431, 0.7511), (0.7149, -1.359, 0.7727), (0.9999, -1.359, 0.7727), (0.7149, -1.285, 0.78), (0.9999, -1.285, 0.78), (0.7149, -1.211, 0.7727), (0.9999, -1.211, 0.7727), (0.7149, -1.14, 0.7511), (0.9999, -1.14, 0.7511), (0.7149, -1.074, 0.716), (0.9999, -1.074, 0.716), (0.7149, -1.016, 0.6687), (0.9999, -1.016, 0.6687), (0.7149, -0.9692, 0.6111), (0.9999, -0.9692, 0.6111), (0.7149, -0.9341, 0.5454), (0.9999, -0.9341, 0.5454), (0.7149, -0.9125, 0.4741), (0.9999, -0.9125, 0.4741), (0.7149, -1.0, 0.4), (0.7149, -1.006, 0.3444), (0.7149, -1.022, 0.2909), (0.7149, -1.048, 0.2417), (0.7149, -1.084, 0.1985), (0.7149, -1.127, 0.163), (0.7149, -1.176, 0.1367), (0.7149, -1.23, 0.1205), (0.7149, -1.285, 0.115), (0.7149, -1.341, 0.1205), (0.7149, -1.394, 0.1367), (0.7149, -1.444, 0.163), (0.7149, -1.487, 0.1985), (0.7149, -1.522, 0.2417), (0.7149, -1.548, 0.2909), (0.7149, -1.565, 0.3444), (0.7149, -1.57, 0.4), (0.7149, -1.565, 0.4556), (0.7149, -1.548, 0.5091), (0.7149, -1.522, 0.5583), (0.7149, -1.487, 0.6015), (0.7149, -1.444, 0.637), (0.7149, -1.394, 0.6633), (0.7149, -1.341, 0.6795), (0.7149, -1.285, 0.685), (0.7149, -1.23, 0.6795), (0.7149, -1.176, 0.6633), (0.7149, -1.127, 0.637), (0.7149, -1.084, 0.6015), (0.7149, -1.048, 0.5583), (0.7149, -1.022, 0.5091), (0.7149, -1.006, 0.4556), (0.9999, -1.006, 0.3444), (0.9999, -1.0, 0.4), (0.9999, -1.022, 0.2909), (0.9999, -1.048, 0.2417), (0.9999, -1.084, 0.1985), (0.9999, -1.127, 0.163), (0.9999, -1.176, 0.1367), (0.9999, -1.23, 0.1205), (0.9999, -1.285, 0.115), (0.9999, -1.341, 0.1205), (0.9999, -1.394, 0.1367), (0.9999, -1.444, 0.163), (0.9999, -1.487, 0.1985), (0.9999, -1.522, 0.2417), (0.9999, -1.548, 0.2909), (0.9999, -1.565, 0.3444), (0.9999, -1.57, 0.4), (0.9999, -1.565, 0.4556), (0.9999, -1.548, 0.5091), (0.9999, -1.522, 0.5583), (0.9999, -1.487, 0.6015), (0.9999, -1.444, 0.637), (0.9999, -1.394, 0.6633), (0.9999, -1.341, 0.6795), (0.9999, -1.285, 0.685), (0.9999, -1.23, 0.6795), (0.9999, -1.176, 0.6633), (0.9999, -1.127, 0.637), (0.9999, -1.084, 0.6015), (0.9999, -1.048, 0.5583), (0.9999, -1.022, 0.5091), (0.9999, -1.006, 0.4556), (0.7292, -1.029, 0.4), (0.7292, -1.034, 0.35), (0.7292, -1.048, 0.3018), (0.7292, -1.072, 0.2575), (0.7292, -1.104, 0.2186), (0.7292, -1.143, 0.1867), (0.7292, -1.187, 0.163), (0.7292, -1.235, 0.1484), (0.7292, -1.285, 0.1435), (0.7292, -1.335, 0.1484), (0.7292, -1.383, 0.163), (0.7292, -1.428, 0.1867), (0.7292, -1.467, 0.2186), (0.7292, -1.498, 0.2575), (0.7292, -1.522, 0.3018), (0.7292, -1.537, 0.35), (0.7292, -1.542, 0.4), (0.7292, -1.537, 0.45), (0.7292, -1.522, 0.4982), (0.7292, -1.498, 0.5425), (0.7292, -1.467, 0.5814), (0.7292, -1.428, 0.6133), (0.7292, -1.383, 0.637), (0.7292, -1.335, 0.6516), (0.7292, -1.285, 0.6565), (0.7292, -1.235, 0.6516), (0.7292, -1.187, 0.637), (0.7292, -1.143, 0.6133), (0.7292, -1.104, 0.5814), (0.7292, -1.072, 0.5425), (0.7292, -1.048, 0.4982), (0.7292, -1.034, 0.45), (0.9857, -1.034, 0.35), (0.9857, -1.029, 0.4), (0.9857, -1.048, 0.3018), (0.9857, -1.072, 0.2575), (0.9857, -1.104, 0.2186), (0.9857, -1.143, 0.1867), (0.9857, -1.187, 0.163), (0.9857, -1.235, 0.1484), (0.9857, -1.285, 0.1435), (0.9857, -1.335, 0.1484), (0.9857, -1.383, 0.163), (0.9857, -1.428, 0.1867), (0.9857, -1.467, 0.2186), (0.9857, -1.498, 0.2575), (0.9857, -1.522, 0.3018), (0.9857, -1.537, 0.35), (0.9857, -1.542, 0.4), (0.9857, -1.537, 0.45), (0.9857, -1.522, 0.4982), (0.9857, -1.498, 0.5425), (0.9857, -1.467, 0.5814), (0.9857, -1.428, 0.6133), (0.9857, -1.383, 0.637), (0.9857, -1.335, 0.6516), (0.9857, -1.285, 0.6565), (0.9857, -1.235, 0.6516), (0.9857, -1.187, 0.637), (0.9857, -1.143, 0.6133), (0.9857, -1.104, 0.5814), (0.9857, -1.072, 0.5425), (0.9857, -1.048, 0.4982), (0.9857, -1.034, 0.45), (0.7292, -1.029, 0.4), (0.7292, -1.034, 0.35), (0.7292, -1.048, 0.3018), (0.7292, -1.072, 0.2575), (0.7292, -1.104, 0.2186), (0.7292, -1.143, 0.1867), (0.7292, -1.187, 0.163), (0.7292, -1.235, 0.1484), (0.7292, -1.285, 0.1435), (0.7292, -1.335, 0.1484), (0.7292, -1.383, 0.163), (0.7292, -1.428, 0.1867), (0.7292, -1.467, 0.2186), (0.7292, -1.498, 0.2575), (0.7292, -1.522, 0.3018), (0.7292, -1.537, 0.35), (0.7292, -1.542, 0.4), (0.7292, -1.537, 0.45), (0.7292, -1.522, 0.4982), (0.7292, -1.498, 0.5425), (0.7292, -1.467, 0.5814), (0.7292, -1.428, 0.6133), (0.7292, -1.383, 0.637), (0.7292, -1.335, 0.6516), (0.7292, -1.285, 0.6565), (0.7292, -1.235, 0.6516), (0.7292, -1.187, 0.637), (0.7292, -1.143, 0.6133), (0.7292, -1.104, 0.5814), (0.7292, -1.072, 0.5425), (0.7292, -1.048, 0.4982), (0.7292, -1.034, 0.45), (0.9857, -1.034, 0.35), (0.9857, -1.029, 0.4), (0.9857, -1.048, 0.3018), (0.9857, -1.072, 0.2575), (0.9857, -1.104, 0.2186), (0.9857, -1.143, 0.1867), (0.9857, -1.187, 0.163), (0.9857, -1.235, 0.1484), (0.9857, -1.285, 0.1435), (0.9857, -1.335, 0.1484), (0.9857, -1.383, 0.163), (0.9857, -1.428, 0.1867), (0.9857, -1.467, 0.2186), (0.9857, -1.498, 0.2575), (0.9857, -1.522, 0.3018), (0.9857, -1.537, 0.35), (0.9857, -1.542, 0.4), (0.9857, -1.537, 0.45), (0.9857, -1.522, 0.4982), (0.9857, -1.498, 0.5425), (0.9857, -1.467, 0.5814), (0.9857, -1.428, 0.6133), (0.9857, -1.383, 0.637), (0.9857, -1.335, 0.6516), (0.9857, -1.285, 0.6565), (0.9857, -1.235, 0.6516), (0.9857, -1.187, 0.637), (0.9857, -1.143, 0.6133), (0.9857, -1.104, 0.5814), (0.9857, -1.072, 0.5425), (0.9857, -1.048, 0.4982), (0.9857, -1.034, 0.45), (-0.9676, -2.125, 0.3), (-0.9926, -2.025, 0.925), (-0.9676, 2.175, 0.3), (-0.9926, 2.112, 0.975), (0.9824, -2.125, 0.3), (1.007, -2.025, 0.925), (0.9824, 2.175, 0.3), (1.007, 2.112, 0.975), (-0.9613, -0.7877, 1.0), (-0.9613, 1.537, 1.0), (0.9762, 1.537, 1.0), (0.9762, -0.7877, 1.0), (-0.6707, -0.1889, 1.5), (-0.6707, 1.189, 1.5), (0.6856, 1.189, 1.5), (0.6856, -0.1889, 1.5), (0.007443, 2.125, 1.065), (0.007443, 2.175, 0.3), (0.007443, -2.14, 1.0), (0.007443, -2.225, 0.3), (0.007443, 1.637, 1.065), (0.007443, -0.8377, 1.065), (0.007443, 1.289, 1.565), (0.007443, -0.2389, 1.565), (0.9773, -2.075, 0.95), (-0.9623, -2.075, 0.95), (-0.9602, 2.125, 1.0), (0.9759, 2.125, 1.0), (-0.9926, 0.3748, 0.975), (-0.9676, 0.3748, 0.3), (1.007, 0.3748, 0.975), (0.9824, 0.3748, 0.3), (0.007443, 0.3748, 0.3), (-0.9613, 0.3748, 1.0), (0.9762, 0.3748, 1.0), (-0.6707, 0.4998, 1.525), (0.6856, 0.4998, 1.525), (0.007443, 0.4998, 1.59), (0.4918, 1.612, 1.05), (0.3465, 1.264, 1.55), (0.4924, -2.125, 1.0), (0.4918, -0.8377, 1.05), (0.3465, -0.2389, 1.55), (0.4917, 2.125, 1.05), (0.3465, 0.4998, 1.575), (-0.4769, -0.8377, 1.05), (-0.4764, 2.125, 1.05), (-0.3316, -0.2389, 1.55), (-0.4769, 1.612, 1.05), (-0.3316, 1.264, 1.55), (-0.4774, -2.125, 1.0), (-0.3316, 0.4998, 1.575), (1.007, 2.175, 0.6625), (1.007, -2.125, 0.6625), (1.007, 0.3748, 0.6625), (-0.9926, -2.125, 0.6625), (-0.9926, 2.175, 0.6625), (-0.9926, 0.3748, 0.6625), (0.007443, 2.175, 0.6625), (0.007443, -2.24, 0.6625), (0.4949, -2.225, 0.3), (0.8849, 2.175, 0.3), (0.4949, 0.3748, 0.3), (0.9074, 2.175, 0.6625), (0.5074, -2.225, 0.6625), (-0.8701, 2.175, 0.3), (-0.4801, -2.225, 0.3), (-0.4801, 0.3748, 0.3), (-0.8926, 2.175, 0.6625), (-0.4926, -2.225, 0.6625), (0.9075, -2.26, 0.6469), (0.9075, -2.26, 0.3656), (0.4575, -2.36, 0.3656), (-0.4426, -2.36, 0.3656), (0.007443, -2.375, 0.3656), (-0.8926, -2.26, 0.3656), (-0.8926, -2.26, 0.6469), (0.007443, -2.375, 0.6469), (0.4575, -2.36, 0.6469), (-0.4426, -2.36, 0.6469), (-0.9926, 2.175, 0.6104), (-0.9926, 2.175, 0.4521), (1.007, 2.175, 0.6104), (1.007, 2.175, 0.4521), (1.007, -2.125, 0.6104), (1.007, -2.125, 0.4021), (0.007443, 2.275, 0.6306), (0.007443, 2.275, 0.3568), (1.007, 0.3748, 0.6104), (1.007, 0.3748, 0.4521), (-0.9926, 0.3748, 0.6104), (-0.9926, 0.3748, 0.4521), (-0.9926, -2.125, 0.4021), (-0.9926, -2.125, 0.6104), (0.9524, 2.275, 0.6306), (0.9524, 2.275, 0.3568), (-0.9376, 2.275, 0.6306), (-0.9376, 2.275, 0.3568), (0.9075, -2.275, 0.6), (0.9075, -2.275, 0.4125), (-0.8926, -2.275, 0.4125), (-0.8926, -2.275, 0.6), (0.007443, -2.39, 0.4125), (0.007443, -2.39, 0.6), (0.4575, -2.375, 0.6), (0.4575, -2.375, 0.4125), (-0.4426, -2.375, 0.6), (-0.4426, -2.375, 0.4125), (-0.5155, -2.103, 0.9317), (-0.9276, -2.06, 0.9242), (0.9427, -2.06, 0.9242), (0.5305, -2.103, 0.9317), (-0.5284, -2.188, 0.6798), (-0.9534, -2.103, 0.6798), (0.9683, -2.103, 0.6798), (0.5433, -2.188, 0.6798), (-0.4527, -0.8227, 1.061), (-0.9129, -0.7727, 1.014), (-0.3147, -0.2539, 1.536), (-0.6368, -0.2039, 1.489), (0.9278, -0.7727, 1.014), (0.6517, -0.2039, 1.489), (0.4676, -0.8227, 1.061), (0.007443, -0.8227, 1.076), (0.3296, -0.2539, 1.536), (0.007443, -0.2539, 1.551), (-0.9926, 0.3748, 0.975), (-0.9468, -0.7115, 1.026), (-0.6852, -0.1726, 1.476), (-0.9468, 0.3348, 1.026), (-0.6852, 0.4473, 1.498), (-0.9468, 0.4273, 1.026), (-0.9468, 1.474, 1.026), (-0.6852, 0.5398, 1.498), (-0.6852, 1.16, 1.476), (-0.9468, 0.4273, 1.026), (-0.9468, 1.474, 1.026), (-0.6852, 0.5398, 1.498), (-0.6852, 1.16, 1.476), (-0.9455, 0.4321, 1.028), (-0.9455, 1.468, 1.028), (-0.6865, 0.5434, 1.496), (-0.6865, 1.157, 1.473), (-0.9455, -0.7046, 1.028), (-0.6865, -0.1711, 1.473), (-0.9455, 0.3312, 1.028), (-0.6865, 0.4425, 1.496), (0.9617, 0.3348, 1.026), (0.9617, -0.7115, 1.026), (0.7001, 0.4473, 1.498), (0.7001, -0.1726, 1.476), (0.7001, 1.16, 1.476), (0.9617, 1.474, 1.026), (0.9617, 0.4273, 1.026), (0.7001, 0.5398, 1.498), (0.7046, 1.151, 1.468), (0.9571, 1.454, 1.034), (0.9571, 0.4438, 1.034), (0.7046, 0.5524, 1.49), (0.9571, 0.3223, 1.034), (0.9571, -0.6876, 1.034), (0.7046, 0.4308, 1.49), (0.7046, -0.1675, 1.468), (-0.9676, -1.697, 0.3), (1.007, -1.425, 0.9375), (0.007443, -1.575, 0.3), (-0.9926, -1.425, 0.9375), (0.9824, -1.697, 0.3), (1.007, -1.492, 0.7625), (-0.9926, -1.492, 0.7625), (0.4949, -1.575, 0.3), (-0.4801, -1.575, 0.3), (-0.9926, -1.697, 0.4521), (1.007, -1.697, 0.4521), (-0.9926, -0.9752, 0.9469), (0.9824, -0.8768, 0.3), (1.007, -1.082, 0.7625), (1.007, -0.8768, 0.4521), (-0.9676, -0.8768, 0.3), (1.007, -0.9752, 0.9469), (0.007443, -0.9752, 0.3), (-0.9926, -1.082, 0.7625), (0.4949, -0.9752, 0.3), (-0.4801, -0.9752, 0.3), (-0.9926, -0.8768, 0.4521), (-0.9926, 1.587, 0.975), (0.9824, 1.687, 0.3), (-0.9676, 1.687, 0.3), (1.007, 1.587, 0.975), (0.007443, 1.687, 0.3), (1.007, 1.524, 0.7625), (-0.9926, 1.524, 0.7625), (0.7874, 1.687, 0.3), (-0.7726, 1.687, 0.3), (1.007, 1.687, 0.4521), (-0.9926, 1.687, 0.4521), (-0.9468, 1.212, 1.026), (-0.6852, 1.005, 1.481), (-0.9468, 1.212, 1.026), (-0.6852, 1.005, 1.481), (-0.9676, 0.8592, 0.3), (1.007, 0.9592, 0.975), (0.007443, 0.8592, 0.3), (-0.9926, 1.022, 0.7625), (0.7143, 0.8592, 0.3), (-0.6994, 0.8592, 0.3), (-0.9926, 0.8592, 0.4521), (-0.9926, 0.9592, 0.975), (0.9824, 0.8592, 0.3), (1.007, 1.022, 0.7625), (1.007, 0.8592, 0.4521), (-0.9468, 1.016, 1.026), (-0.6852, 0.8885, 1.485), (-0.9468, 1.016, 1.026), (-0.6852, 0.8885, 1.485), (-0.6865, 0.8886, 1.483), (0.4676, 1.604, 1.062), (0.9278, 1.529, 1.014), (0.3296, 1.272, 1.537), (0.6517, 1.197, 1.489), (-0.6368, 1.197, 1.489), (-0.9129, 1.529, 1.014), (-0.4527, 1.604, 1.062), (0.007443, 1.629, 1.076), (-0.3147, 1.272, 1.537), (0.007443, 1.297, 1.551), (0.4446, 1.595, 1.073), (0.8817, 1.52, 1.028), (0.3134, 1.281, 1.524), (0.6195, 1.206, 1.479), (-0.6046, 1.206, 1.479), (-0.8669, 1.52, 1.028), (-0.4297, 1.595, 1.073), (0.007443, 1.62, 1.086), (-0.2986, 1.281, 1.524), (0.007443, 1.306, 1.538), (0.007443, -2.14, 1.0), (0.4924, -2.125, 1.0), (-0.4774, -2.125, 1.0), (0.007443, -2.24, 0.6625), (0.5074, -2.225, 0.6625), (-0.4926, -2.225, 0.6625), (0.007443, 2.123, 0.9762), (1.057, -1.492, 0.7375), (-1.043, -1.492, 0.7375), (-1.043, -1.697, 0.4271), (1.057, -1.697, 0.4271), (1.057, -1.082, 0.7375), (1.057, -0.8768, 0.4271), (-1.043, -1.082, 0.7375), (-1.043, -0.8768, 0.4271), (1.057, 1.524, 0.7375), (-1.043, 1.524, 0.7375), (1.057, 1.687, 0.4271), (-1.043, 1.687, 0.4271), (-1.043, 1.022, 0.7375), (-1.043, 0.8592, 0.4271), (1.057, 1.022, 0.7375), (1.057, 0.8592, 0.4271), (-1.043, -1.461, 0.7142), (-1.043, -1.636, 0.4504), (-1.043, -1.113, 0.7142), (-1.043, -0.9383, 0.4504), (1.057, -1.461, 0.7142), (1.057, -1.636, 0.4504), (1.057, -1.113, 0.7142), (1.057, -0.9383, 0.4504), (1.057, 1.487, 0.722), (1.057, 1.625, 0.4426), (1.057, 1.06, 0.722), (1.057, 0.9213, 0.4426), (-1.043, 1.487, 0.7142), (-1.043, 1.625, 0.4504), (-1.043, 1.06, 0.7142), (-1.043, 0.9213, 0.4504), (-0.4297, -0.8075, 1.073), (-0.8669, -0.76, 1.027), (-0.2986, -0.2671, 1.524), (-0.6046, -0.2196, 1.479), (0.8817, -0.76, 1.027), (0.6195, -0.2196, 1.479), (0.4446, -0.8075, 1.073), (0.007443, -0.8075, 1.087), (0.3134, -0.2671, 1.524), (0.007443, -0.2671, 1.538)], [], [(0, 1, 3, 2), (2, 3, 5, 4), (4, 5, 7, 6), (6, 7, 9, 8), (8, 9, 11, 10), (10, 11, 13, 12), (12, 13, 15, 14), (14, 15, 17, 16), (16, 17, 19, 18), (18, 19, 21, 20), (20, 21, 23, 22), (22, 23, 25, 24), (24, 25, 27, 26), (26, 27, 29, 28), (28, 29, 31, 30), (30, 31, 33, 32), (32, 33, 35, 34), (34, 35, 37, 36), (36, 37, 39, 38), (38, 39, 41, 40), (40, 41, 43, 42), (42, 43, 45, 44), (44, 45, 47, 46), (46, 47, 49, 48), (48, 49, 51, 50), (50, 51, 53, 52), (52, 53, 55, 54), (54, 55, 57, 56), (56, 57, 59, 58), (58, 59, 61, 60), (47, 45, 109, 111), (60, 61, 63, 62), (62, 63, 1, 0), (62, 0, 64, 126), (91, 89, 172, 173), (116, 118, 155, 154), (10, 12, 76, 74), (1, 63, 127, 67), (28, 30, 94, 92), (13, 11, 75, 77), (46, 48, 112, 110), (31, 29, 93, 95), (49, 47, 111, 113), (12, 14, 78, 76), (30, 32, 96, 94), (15, 13, 77, 79), (48, 50, 114, 112), (33, 31, 95, 97), (51, 49, 113, 115), (14, 16, 80, 78), (32, 34, 98, 96), (17, 15, 79, 81), (50, 52, 116, 114), (35, 33, 97, 99), (53, 51, 115, 117), (16, 18, 82, 80), (34, 36, 100, 98), (19, 17, 81, 83), (0, 2, 65, 64), (52, 54, 118, 116), (37, 35, 99, 101), (3, 1, 67, 66), (55, 53, 117, 119), (18, 20, 84, 82), (36, 38, 102, 100), (21, 19, 83, 85), (54, 56, 120, 118), (39, 37, 101, 103), (2, 4, 68, 65), (57, 55, 119, 121), (20, 22, 86, 84), (5, 3, 66, 69), (38, 40, 104, 102), (23, 21, 85, 87), (56, 58, 122, 120), (41, 39, 103, 105), (4, 6, 70, 68), (59, 57, 121, 123), (22, 24, 88, 86), (7, 5, 69, 71), (40, 42, 106, 104), (25, 23, 87, 89), (58, 60, 124, 122), (43, 41, 105, 107), (6, 8, 72, 70), (61, 59, 123, 125), (24, 26, 90, 88), (9, 7, 71, 73), (42, 44, 108, 106), (27, 25, 89, 91), (60, 62, 126, 124), (45, 43, 107, 109), (8, 10, 74, 72), (63, 61, 125, 127), (26, 28, 92, 90), (11, 9, 73, 75), (44, 46, 110, 108), (29, 27, 91, 93), (177, 176, 240, 241), (76, 78, 135, 134), (90, 92, 142, 141), (104, 106, 149, 148), (64, 65, 129, 128), (118, 120, 156, 155), (78, 80, 136, 135), (92, 94, 143, 142), (106, 108, 150, 149), (65, 68, 130, 129), (120, 122, 157, 156), (80, 82, 137, 136), (94, 96, 144, 143), (108, 110, 151, 150), (68, 70, 131, 130), (122, 124, 158, 157), (82, 84, 138, 137), (96, 98, 145, 144), (110, 112, 152, 151), (70, 72, 132, 131), (124, 126, 159, 158), (84, 86, 139, 138), (98, 100, 146, 145), (112, 114, 153, 152), (72, 74, 133, 132), (126, 64, 128, 159), (86, 88, 140, 139), (100, 102, 147, 146), (114, 116, 154, 153), (74, 76, 134, 133), (88, 90, 141, 140), (102, 104, 148, 147), (129, 130, 194, 193), (105, 103, 179, 180), (119, 117, 186, 187), (79, 77, 166, 167), (93, 91, 173, 174), (107, 105, 180, 181), (66, 67, 161, 160), (121, 119, 187, 188), (81, 79, 167, 168), (95, 93, 174, 175), (109, 107, 181, 182), (69, 66, 160, 162), (123, 121, 188, 189), (83, 81, 168, 169), (97, 95, 175, 176), (111, 109, 182, 183), (71, 69, 162, 163), (125, 123, 189, 190), (85, 83, 169, 170), (99, 97, 176, 177), (113, 111, 183, 184), (73, 71, 163, 164), (127, 125, 190, 191), (87, 85, 170, 171), (101, 99, 177, 178), (115, 113, 184, 185), (75, 73, 164, 165), (67, 127, 191, 161), (89, 87, 171, 172), (103, 101, 178, 179), (117, 115, 185, 186), (77, 75, 165, 166), (156, 157, 221, 220), (130, 131, 195, 194), (178, 177, 241, 242), (157, 158, 222, 221), (131, 132, 196, 195), (179, 178, 242, 243), (158, 159, 223, 222), (132, 133, 197, 196), (180, 179, 243, 244), (159, 128, 192, 223), (133, 134, 198, 197), (181, 180, 244, 245), (134, 135, 199, 198), (182, 181, 245, 246), (135, 136, 200, 199), (183, 182, 246, 247), (136, 137, 201, 200), (184, 183, 247, 248), (137, 138, 202, 201), (185, 184, 248, 249), (138, 139, 203, 202), (186, 185, 249, 250), (139, 140, 204, 203), (187, 186, 250, 251), (160, 161, 225, 224), (140, 141, 205, 204), (188, 187, 251, 252), (162, 160, 224, 226), (141, 142, 206, 205), (189, 188, 252, 253), (163, 162, 226, 227), (142, 143, 207, 206), (190, 189, 253, 254), (164, 163, 227, 228), (143, 144, 208, 207), (191, 190, 254, 255), (165, 164, 228, 229), (144, 145, 209, 208), (161, 191, 255, 225), (166, 165, 229, 230), (145, 146, 210, 209), (167, 166, 230, 231), (146, 147, 211, 210), (168, 167, 231, 232), (147, 148, 212, 211), (169, 168, 232, 233), (148, 149, 213, 212), (170, 169, 233, 234), (149, 150, 214, 213), (171, 170, 234, 235), (150, 151, 215, 214), (172, 171, 235, 236), (151, 152, 216, 215), (173, 172, 236, 237), (152, 153, 217, 216), (174, 173, 237, 238), (153, 154, 218, 217), (175, 174, 238, 239), (154, 155, 219, 218), (128, 129, 193, 192), (176, 175, 239, 240), (155, 156, 220, 219), (256, 257, 258, 259, 260, 261, 262, 263, 264, 265, 266, 267, 268, 269, 270, 271, 272, 273, 274, 275, 276, 277, 278, 279, 280, 281, 282, 283, 284, 285, 286, 287), (288, 289, 319, 318, 317, 316, 315, 314, 313, 312, 311, 310, 309, 308, 307, 306, 305, 304, 303, 302, 301, 300, 299, 298, 297, 296, 295, 294, 293, 292, 291, 290), (320, 321, 323, 322), (322, 323, 325, 324), (324, 325, 327, 326), (326, 327, 329, 328), (328, 329, 331, 330), (330, 331, 333, 332), (332, 333, 335, 334), (334, 335, 337, 336), (336, 337, 339, 338), (338, 339, 341, 340), (340, 341, 343, 342), (342, 343, 345, 344), (344, 345, 347, 346), (346, 347, 349, 348), (348, 349, 351, 350), (350, 351, 353, 352), (352, 353, 355, 354), (354, 355, 357, 356), (356, 357, 359, 358), (358, 359, 361, 360), (360, 361, 363, 362), (362, 363, 365, 364), (364, 365, 367, 366), (366, 367, 369, 368), (368, 369, 371, 370), (370, 371, 373, 372), (372, 373, 375, 374), (374, 375, 377, 376), (376, 377, 379, 378), (378, 379, 381, 380), (367, 365, 429, 431), (380, 381, 383, 382), (382, 383, 321, 320), (382, 320, 384, 446), (411, 409, 492, 493), (436, 438, 475, 474), (330, 332, 396, 394), (321, 383, 447, 387), (348, 350, 414, 412), (333, 331, 395, 397), (366, 368, 432, 430), (351, 349, 413, 415), (369, 367, 431, 433), (332, 334, 398, 396), (350, 352, 416, 414), (335, 333, 397, 399), (368, 370, 434, 432), (353, 351, 415, 417), (371, 369, 433, 435), (334, 336, 400, 398), (352, 354, 418, 416), (337, 335, 399, 401), (370, 372, 436, 434), (355, 353, 417, 419), (373, 371, 435, 437), (336, 338, 402, 400), (354, 356, 420, 418), (339, 337, 401, 403), (320, 322, 385, 384), (372, 374, 438, 436), (357, 355, 419, 421), (323, 321, 387, 386), (375, 373, 437, 439), (338, 340, 404, 402), (356, 358, 422, 420), (341, 339, 403, 405), (374, 376, 440, 438), (359, 357, 421, 423), (322, 324, 388, 385), (377, 375, 439, 441), (340, 342, 406, 404), (325, 323, 386, 389), (358, 360, 424, 422), (343, 341, 405, 407), (376, 378, 442, 440), (361, 359, 423, 425), (324, 326, 390, 388), (379, 377, 441, 443), (342, 344, 408, 406), (327, 325, 389, 391), (360, 362, 426, 424), (345, 343, 407, 409), (378, 380, 444, 442), (363, 361, 425, 427), (326, 328, 392, 390), (381, 379, 443, 445), (344, 346, 410, 408), (329, 327, 391, 393), (362, 364, 428, 426), (347, 345, 409, 411), (380, 382, 446, 444), (365, 363, 427, 429), (328, 330, 394, 392), (383, 381, 445, 447), (346, 348, 412, 410), (331, 329, 393, 395), (364, 366, 430, 428), (349, 347, 411, 413), (497, 496, 560, 561), (396, 398, 455, 454), (410, 412, 462, 461), (424, 426, 469, 468), (384, 385, 449, 448), (438, 440, 476, 475), (398, 400, 456, 455), (412, 414, 463, 462), (426, 428, 470, 469), (385, 388, 450, 449), (440, 442, 477, 476), (400, 402, 457, 456), (414, 416, 464, 463), (428, 430, 471, 470), (388, 390, 451, 450), (442, 444, 478, 477), (402, 404, 458, 457), (416, 418, 465, 464), (430, 432, 472, 471), (390, 392, 452, 451), (444, 446, 479, 478), (404, 406, 459, 458), (418, 420, 466, 465), (432, 434, 473, 472), (392, 394, 453, 452), (446, 384, 448, 479), (406, 408, 460, 459), (420, 422, 467, 466), (434, 436, 474, 473), (394, 396, 454, 453), (408, 410, 461, 460), (422, 424, 468, 467), (449, 450, 514, 513), (425, 423, 499, 500), (439, 437, 506, 507), (399, 397, 486, 487), (413, 411, 493, 494), (427, 425, 500, 501), (386, 387, 481, 480), (441, 439, 507, 508), (401, 399, 487, 488), (415, 413, 494, 495), (429, 427, 501, 502), (389, 386, 480, 482), (443, 441, 508, 509), (403, 401, 488, 489), (417, 415, 495, 496), (431, 429, 502, 503), (391, 389, 482, 483), (445, 443, 509, 510), (405, 403, 489, 490), (419, 417, 496, 497), (433, 431, 503, 504), (393, 391, 483, 484), (447, 445, 510, 511), (407, 405, 490, 491), (421, 419, 497, 498), (435, 433, 504, 505), (395, 393, 484, 485), (387, 447, 511, 481), (409, 407, 491, 492), (423, 421, 498, 499), (437, 435, 505, 506), (397, 395, 485, 486), (476, 477, 541, 540), (450, 451, 515, 514), (498, 497, 561, 562), (477, 478, 542, 541), (451, 452, 516, 515), (499, 498, 562, 563), (478, 479, 543, 542), (452, 453, 517, 516), (500, 499, 563, 564), (479, 448, 512, 543), (453, 454, 518, 517), (501, 500, 564, 565), (454, 455, 519, 518), (502, 501, 565, 566), (455, 456, 520, 519), (503, 502, 566, 567), (456, 457, 521, 520), (504, 503, 567, 568), (457, 458, 522, 521), (505, 504, 568, 569), (458, 459, 523, 522), (506, 505, 569, 570), (459, 460, 524, 523), (507, 506, 570, 571), (480, 481, 545, 544), (460, 461, 525, 524), (508, 507, 571, 572), (482, 480, 544, 546), (461, 462, 526, 525), (509, 508, 572, 573), (483, 482, 546, 547), (462, 463, 527, 526), (510, 509, 573, 574), (484, 483, 547, 548), (463, 464, 528, 527), (511, 510, 574, 575), (485, 484, 548, 549), (464, 465, 529, 528), (481, 511, 575, 545), (486, 485, 549, 550), (465, 466, 530, 529), (487, 486, 550, 551), (466, 467, 531, 530), (488, 487, 551, 552), (467, 468, 532, 531), (489, 488, 552, 553), (468, 469, 533, 532), (490, 489, 553, 554), (469, 470, 534, 533), (491, 490, 554, 555), (470, 471, 535, 534), (492, 491, 555, 556), (471, 472, 536, 535), (493, 492, 556, 557), (472, 473, 537, 536), (494, 493, 557, 558), (473, 474, 538, 537), (495, 494, 558, 559), (474, 475, 539, 538), (448, 449, 513, 512), (496, 495, 559, 560), (475, 476, 540, 539), (576, 577, 578, 579, 580, 581, 582, 583, 584, 585, 586, 587, 588, 589, 590, 591, 592, 593, 594, 595, 596, 597, 598, 599, 600, 601, 602, 603, 604, 605, 606, 607), (608, 609, 639, 638, 637, 636, 635, 634, 633, 632, 631, 630, 629, 628, 627, 626, 625, 624, 623, 622, 621, 620, 619, 618, 617, 616, 615, 614, 613, 612, 611, 610), (640, 641, 643, 642), (642, 643, 645, 644), (644, 645, 647, 646), (646, 647, 649, 648), (648, 649, 651, 650), (650, 651, 653, 652), (652, 653, 655, 654), (654, 655, 657, 656), (656, 657, 659, 658), (658, 659, 661, 660), (660, 661, 663, 662), (662, 663, 665, 664), (664, 665, 667, 666), (666, 667, 669, 668), (668, 669, 671, 670), (670, 671, 673, 672), (672, 673, 675, 674), (674, 675, 677, 676), (676, 677, 679, 678), (678, 679, 681, 680), (680, 681, 683, 682), (682, 683, 685, 684), (684, 685, 687, 686), (686, 687, 689, 688), (688, 689, 691, 690), (690, 691, 693, 692), (692, 693, 695, 694), (694, 695, 697, 696), (696, 697, 699, 698), (698, 699, 701, 700), (687, 685, 749, 751), (700, 701, 703, 702), (702, 703, 641, 640), (702, 640, 704, 766), (731, 729, 812, 813), (756, 758, 795, 794), (650, 652, 716, 714), (641, 703, 767, 707), (668, 670, 734, 732), (653, 651, 715, 717), (686, 688, 752, 750), (671, 669, 733, 735), (689, 687, 751, 753), (652, 654, 718, 716), (670, 672, 736, 734), (655, 653, 717, 719), (688, 690, 754, 752), (673, 671, 735, 737), (691, 689, 753, 755), (654, 656, 720, 718), (672, 674, 738, 736), (657, 655, 719, 721), (690, 692, 756, 754), (675, 673, 737, 739), (693, 691, 755, 757), (656, 658, 722, 720), (674, 676, 740, 738), (659, 657, 721, 723), (640, 642, 705, 704), (692, 694, 758, 756), (677, 675, 739, 741), (643, 641, 707, 706), (695, 693, 757, 759), (658, 660, 724, 722), (676, 678, 742, 740), (661, 659, 723, 725), (694, 696, 760, 758), (679, 677, 741, 743), (642, 644, 708, 705), (697, 695, 759, 761), (660, 662, 726, 724), (645, 643, 706, 709), (678, 680, 744, 742), (663, 661, 725, 727), (696, 698, 762, 760), (681, 679, 743, 745), (644, 646, 710, 708), (699, 697, 761, 763), (662, 664, 728, 726), (647, 645, 709, 711), (680, 682, 746, 744), (665, 663, 727, 729), (698, 700, 764, 762), (683, 681, 745, 747), (646, 648, 712, 710), (701, 699, 763, 765), (664, 666, 730, 728), (649, 647, 711, 713), (682, 684, 748, 746), (667, 665, 729, 731), (700, 702, 766, 764), (685, 683, 747, 749), (648, 650, 714, 712), (703, 701, 765, 767), (666, 668, 732, 730), (651, 649, 713, 715), (684, 686, 750, 748), (669, 667, 731, 733), (817, 816, 880, 881), (716, 718, 775, 774), (730, 732, 782, 781), (744, 746, 789, 788), (704, 705, 769, 768), (758, 760, 796, 795), (718, 720, 776, 775), (732, 734, 783, 782), (746, 748, 790, 789), (705, 708, 770, 769), (760, 762, 797, 796), (720, 722, 777, 776), (734, 736, 784, 783), (748, 750, 791, 790), (708, 710, 771, 770), (762, 764, 798, 797), (722, 724, 778, 777), (736, 738, 785, 784), (750, 752, 792, 791), (710, 712, 772, 771), (764, 766, 799, 798), (724, 726, 779, 778), (738, 740, 786, 785), (752, 754, 793, 792), (712, 714, 773, 772), (766, 704, 768, 799), (726, 728, 780, 779), (740, 742, 787, 786), (754, 756, 794, 793), (714, 716, 774, 773), (728, 730, 781, 780), (742, 744, 788, 787), (769, 770, 834, 833), (745, 743, 819, 820), (759, 757, 826, 827), (719, 717, 806, 807), (733, 731, 813, 814), (747, 745, 820, 821), (706, 707, 801, 800), (761, 759, 827, 828), (721, 719, 807, 808), (735, 733, 814, 815), (749, 747, 821, 822), (709, 706, 800, 802), (763, 761, 828, 829), (723, 721, 808, 809), (737, 735, 815, 816), (751, 749, 822, 823), (711, 709, 802, 803), (765, 763, 829, 830), (725, 723, 809, 810), (739, 737, 816, 817), (753, 751, 823, 824), (713, 711, 803, 804), (767, 765, 830, 831), (727, 725, 810, 811), (741, 739, 817, 818), (755, 753, 824, 825), (715, 713, 804, 805), (707, 767, 831, 801), (729, 727, 811, 812), (743, 741, 818, 819), (757, 755, 825, 826), (717, 715, 805, 806), (796, 797, 861, 860), (770, 771, 835, 834), (818, 817, 881, 882), (797, 798, 862, 861), (771, 772, 836, 835), (819, 818, 882, 883), (798, 799, 863, 862), (772, 773, 837, 836), (820, 819, 883, 884), (799, 768, 832, 863), (773, 774, 838, 837), (821, 820, 884, 885), (774, 775, 839, 838), (822, 821, 885, 886), (775, 776, 840, 839), (823, 822, 886, 887), (776, 777, 841, 840), (824, 823, 887, 888), (777, 778, 842, 841), (825, 824, 888, 889), (778, 779, 843, 842), (826, 825, 889, 890), (779, 780, 844, 843), (827, 826, 890, 891), (800, 801, 865, 864), (780, 781, 845, 844), (828, 827, 891, 892), (802, 800, 864, 866), (781, 782, 846, 845), (829, 828, 892, 893), (803, 802, 866, 867), (782, 783, 847, 846), (830, 829, 893, 894), (804, 803, 867, 868), (783, 784, 848, 847), (831, 830, 894, 895), (805, 804, 868, 869), (784, 785, 849, 848), (801, 831, 895, 865), (806, 805, 869, 870), (785, 786, 850, 849), (807, 806, 870, 871), (786, 787, 851, 850), (808, 807, 871, 872), (787, 788, 852, 851), (809, 808, 872, 873), (788, 789, 853, 852), (810, 809, 873, 874), (789, 790, 854, 853), (811, 810, 874, 875), (790, 791, 855, 854), (812, 811, 875, 876), (791, 792, 856, 855), (813, 812, 876, 877), (792, 793, 857, 856), (814, 813, 877, 878), (793, 794, 858, 857), (815, 814, 878, 879), (794, 795, 859, 858), (768, 769, 833, 832), (816, 815, 879, 880), (795, 796, 860, 859), (896, 897, 898, 899, 900, 901, 902, 903, 904, 905, 906, 907, 908, 909, 910, 911, 912, 913, 914, 915, 916, 917, 918, 919, 920, 921, 922, 923, 924, 925, 926, 927), (928, 929, 959, 958, 957, 956, 955, 954, 953, 952, 951, 950, 949, 948, 947, 946, 945, 944, 943, 942, 941, 940, 939, 938, 937, 936, 935, 934, 933, 932, 931, 930), (960, 961, 963, 962), (962, 963, 965, 964), (964, 965, 967, 966), (966, 967, 969, 968), (968, 969, 971, 970), (970, 971, 973, 972), (972, 973, 975, 974), (974, 975, 977, 976), (976, 977, 979, 978), (978, 979, 981, 980), (980, 981, 983, 982), (982, 983, 985, 984), (984, 985, 987, 986), (986, 987, 989, 988), (988, 989, 991, 990), (990, 991, 993, 992), (992, 993, 995, 994), (994, 995, 997, 996), (996, 997, 999, 998), (998, 999, 1001, 1000), (1000, 1001, 1003, 1002), (1002, 1003, 1005, 1004), (1004, 1005, 1007, 1006), (1006, 1007, 1009, 1008), (1008, 1009, 1011, 1010), (1010, 1011, 1013, 1012), (1012, 1013, 1015, 1014), (1014, 1015, 1017, 1016), (1016, 1017, 1019, 1018), (1018, 1019, 1021, 1020), (1007, 1005, 1069, 1071), (1020, 1021, 1023, 1022), (1022, 1023, 961, 960), (1022, 960, 1024, 1086), (1051, 1049, 1132, 1133), (1076, 1078, 1115, 1114), (970, 972, 1036, 1034), (961, 1023, 1087, 1027), (988, 990, 1054, 1052), (973, 971, 1035, 1037), (1006, 1008, 1072, 1070), (991, 989, 1053, 1055), (1009, 1007, 1071, 1073), (972, 974, 1038, 1036), (990, 992, 1056, 1054), (975, 973, 1037, 1039), (1008, 1010, 1074, 1072), (993, 991, 1055, 1057), (1011, 1009, 1073, 1075), (974, 976, 1040, 1038), (992, 994, 1058, 1056), (977, 975, 1039, 1041), (1010, 1012, 1076, 1074), (995, 993, 1057, 1059), (1013, 1011, 1075, 1077), (976, 978, 1042, 1040), (994, 996, 1060, 1058), (979, 977, 1041, 1043), (960, 962, 1025, 1024), (1012, 1014, 1078, 1076), (997, 995, 1059, 1061), (963, 961, 1027, 1026), (1015, 1013, 1077, 1079), (978, 980, 1044, 1042), (996, 998, 1062, 1060), (981, 979, 1043, 1045), (1014, 1016, 1080, 1078), (999, 997, 1061, 1063), (962, 964, 1028, 1025), (1017, 1015, 1079, 1081), (980, 982, 1046, 1044), (965, 963, 1026, 1029), (998, 1000, 1064, 1062), (983, 981, 1045, 1047), (1016, 1018, 1082, 1080), (1001, 999, 1063, 1065), (964, 966, 1030, 1028), (1019, 1017, 1081, 1083), (982, 984, 1048, 1046), (967, 965, 1029, 1031), (1000, 1002, 1066, 1064), (985, 983, 1047, 1049), (1018, 1020, 1084, 1082), (1003, 1001, 1065, 1067), (966, 968, 1032, 1030), (1021, 1019, 1083, 1085), (984, 986, 1050, 1048), (969, 967, 1031, 1033), (1002, 1004, 1068, 1066), (987, 985, 1049, 1051), (1020, 1022, 1086, 1084), (1005, 1003, 1067, 1069), (968, 970, 1034, 1032), (1023, 1021, 1085, 1087), (986, 988, 1052, 1050), (971, 969, 1033, 1035), (1004, 1006, 1070, 1068), (989, 987, 1051, 1053), (1137, 1136, 1200, 1201), (1036, 1038, 1095, 1094), (1050, 1052, 1102, 1101), (1064, 1066, 1109, 1108), (1024, 1025, 1089, 1088), (1078, 1080, 1116, 1115), (1038, 1040, 1096, 1095), (1052, 1054, 1103, 1102), (1066, 1068, 1110, 1109), (1025, 1028, 1090, 1089), (1080, 1082, 1117, 1116), (1040, 1042, 1097, 1096), (1054, 1056, 1104, 1103), (1068, 1070, 1111, 1110), (1028, 1030, 1091, 1090), (1082, 1084, 1118, 1117), (1042, 1044, 1098, 1097), (1056, 1058, 1105, 1104), (1070, 1072, 1112, 1111), (1030, 1032, 1092, 1091), (1084, 1086, 1119, 1118), (1044, 1046, 1099, 1098), (1058, 1060, 1106, 1105), (1072, 1074, 1113, 1112), (1032, 1034, 1093, 1092), (1086, 1024, 1088, 1119), (1046, 1048, 1100, 1099), (1060, 1062, 1107, 1106), (1074, 1076, 1114, 1113), (1034, 1036, 1094, 1093), (1048, 1050, 1101, 1100), (1062, 1064, 1108, 1107), (1089, 1090, 1154, 1153), (1065, 1063, 1139, 1140), (1079, 1077, 1146, 1147), (1039, 1037, 1126, 1127), (1053, 1051, 1133, 1134), (1067, 1065, 1140, 1141), (1026, 1027, 1121, 1120), (1081, 1079, 1147, 1148), (1041, 1039, 1127, 1128), (1055, 1053, 1134, 1135), (1069, 1067, 1141, 1142), (1029, 1026, 1120, 1122), (1083, 1081, 1148, 1149), (1043, 1041, 1128, 1129), (1057, 1055, 1135, 1136), (1071, 1069, 1142, 1143), (1031, 1029, 1122, 1123), (1085, 1083, 1149, 1150), (1045, 1043, 1129, 1130), (1059, 1057, 1136, 1137), (1073, 1071, 1143, 1144), (1033, 1031, 1123, 1124), (1087, 1085, 1150, 1151), (1047, 1045, 1130, 1131), (1061, 1059, 1137, 1138), (1075, 1073, 1144, 1145), (1035, 1033, 1124, 1125), (1027, 1087, 1151, 1121), (1049, 1047, 1131, 1132), (1063, 1061, 1138, 1139), (1077, 1075, 1145, 1146), (1037, 1035, 1125, 1126), (1116, 1117, 1181, 1180), (1090, 1091, 1155, 1154), (1138, 1137, 1201, 1202), (1117, 1118, 1182, 1181), (1091, 1092, 1156, 1155), (1139, 1138, 1202, 1203), (1118, 1119, 1183, 1182), (1092, 1093, 1157, 1156), (1140, 1139, 1203, 1204), (1119, 1088, 1152, 1183), (1093, 1094, 1158, 1157), (1141, 1140, 1204, 1205), (1094, 1095, 1159, 1158), (1142, 1141, 1205, 1206), (1095, 1096, 1160, 1159), (1143, 1142, 1206, 1207), (1096, 1097, 1161, 1160), (1144, 1143, 1207, 1208), (1097, 1098, 1162, 1161), (1145, 1144, 1208, 1209), (1098, 1099, 1163, 1162), (1146, 1145, 1209, 1210), (1099, 1100, 1164, 1163), (1147, 1146, 1210, 1211), (1120, 1121, 1185, 1184), (1100, 1101, 1165, 1164), (1148, 1147, 1211, 1212), (1122, 1120, 1184, 1186), (1101, 1102, 1166, 1165), (1149, 1148, 1212, 1213), (1123, 1122, 1186, 1187), (1102, 1103, 1167, 1166), (1150, 1149, 1213, 1214), (1124, 1123, 1187, 1188), (1103, 1104, 1168, 1167), (1151, 1150, 1214, 1215), (1125, 1124, 1188, 1189), (1104, 1105, 1169, 1168), (1121, 1151, 1215, 1185), (1126, 1125, 1189, 1190), (1105, 1106, 1170, 1169), (1127, 1126, 1190, 1191), (1106, 1107, 1171, 1170), (1128, 1127, 1191, 1192), (1107, 1108, 1172, 1171), (1129, 1128, 1192, 1193), (1108, 1109, 1173, 1172), (1130, 1129, 1193, 1194), (1109, 1110, 1174, 1173), (1131, 1130, 1194, 1195), (1110, 1111, 1175, 1174), (1132, 1131, 1195, 1196), (1111, 1112, 1176, 1175), (1133, 1132, 1196, 1197), (1112, 1113, 1177, 1176), (1134, 1133, 1197, 1198), (1113, 1114, 1178, 1177), (1135, 1134, 1198, 1199), (1114, 1115, 1179, 1178), (1088, 1089, 1153, 1152), (1136, 1135, 1199, 1200), (1115, 1116, 1180, 1179), (1216, 1217, 1218, 1219, 1220, 1221, 1222, 1223, 1224, 1225, 1226, 1227, 1228, 1229, 1230, 1231, 1232, 1233, 1234, 1235, 1236, 1237, 1238, 1239, 1240, 1241, 1242, 1243, 1244, 1245, 1246, 1247), (1248, 1249, 1279, 1278, 1277, 1276, 1275, 1274, 1273, 1272, 1271, 1270, 1269, 1268, 1267, 1266, 1265, 1264, 1263, 1262, 1261, 1260, 1259, 1258, 1257, 1256, 1255, 1254, 1253, 1252, 1251, 1250), (1475, 1361, 1282, 1467), (1296, 1323, 1307, 1287, 1522), (1453, 1365, 1284, 1447), (1472, 1341, 1286, 1466), (1320, 1304, 1291, 1321), (1315, 1313, 1409, 1410), (1324, 1319, 1302, 1317), (1328, 1289, 1501, 1502), (1303, 1327, 1398, 1405), (1294, 1290, 1497, 1499), (1316, 1314, 1433, 1434), (1327, 1292, 1399, 1398), (1318, 1323, 1296, 1300), (1473, 1345, 1297, 1469), (1281, 1335, 1305), (1281, 1305, 1288, 1313, 1406), (1326, 1328, 1300, 1296), (1325, 1330, 1298, 1301), (1463, 1347, 1312, 1460), (1462, 1342, 1311, 1455), (1490, 1369, 1311, 1488), (1464, 1371, 1309, 1458), (1295, 1291, 1428, 1430), (1327, 1331, 1315, 1292), (1322, 1324, 1317, 1303), (1313, 1315, 1413, 1411), (1295, 1316, 1324, 1322), (1290, 1307, 1323, 1318), (1322, 1303, 1405, 1404), (1300, 1328, 1502, 1503), (1298, 1320, 1321, 1301), (1303, 1317, 1331, 1327), (1288, 1305, 1330, 1325), (1306, 1289, 1328, 1326), (1291, 1295, 1401, 1400), (1302, 1319, 1498, 1505), (1481, 1310, 1334, 1489), (1444, 1285, 1333, 1448), (1454, 1308, 1337, 1461), (1465, 1283, 1336, 1471), (1344, 1339, 1357, 1358), (1375, 1363, 1286), (1377, 1367, 1297, 1345), (1333, 1344, 1358, 1350), (1299, 1340, 1352, 1354), (1367, 1375, 1341, 1297), (1460, 1312, 1342, 1462), (1469, 1297, 1341, 1472), (1280, 1346, 1353, 1355), (1282, 1377, 1345), (1458, 1309, 1347, 1463), (1467, 1282, 1345, 1473), (1305, 1335, 1393, 1389), (1379, 1385, 1352, 1351), (1385, 1382, 1354, 1352), (1387, 1380, 1355, 1353), (1382, 1387, 1353, 1354), (1340, 1284, 1351, 1352), (1364, 1333, 1350, 1378), (1349, 1335, 1356, 1359), (1346, 1299, 1354, 1353), (1372, 1280, 1355, 1380), (1339, 1349, 1359, 1357), (1304, 1333, 1285), (1335, 1349, 1392, 1393), (1335, 1373, 1381, 1356), (1373, 1372, 1380, 1381), (1284, 1365, 1379, 1351), (1365, 1364, 1378, 1379), (1357, 1359, 1386, 1383), (1383, 1386, 1387, 1382), (1359, 1356, 1381, 1386), (1386, 1381, 1380, 1387), (1358, 1357, 1383, 1384), (1384, 1383, 1382, 1385), (1350, 1358, 1384, 1378), (1378, 1384, 1385, 1379), (1336, 1348, 1360), (1360, 1376, 1377, 1361), (1338, 1343, 1374, 1366), (1366, 1374, 1375, 1367), (1348, 1338, 1366, 1376), (1376, 1366, 1367, 1377), (1343, 1362, 1374), (1374, 1362, 1363, 1375), (1368, 1369, 1490, 1489, 1334), (1456, 1457, 1369, 1368, 1334), (1391, 1395, 1394, 1390), (1389, 1393, 1392, 1388), (1349, 1330, 1388, 1392), (1304, 1320, 1391, 1390), (1344, 1333, 1394, 1395), (1330, 1305, 1389, 1388), (1333, 1304, 1390, 1394), (1320, 1344, 1395, 1391), (1405, 1398, 1557, 1564), (1403, 1402, 1561, 1562), (1402, 1400, 1559, 1561), (1397, 1396, 1555, 1556), (1292, 1288, 1397, 1399), (1301, 1321, 1402, 1403), (1325, 1301, 1403, 1396), (1321, 1291, 1400, 1402), (1288, 1325, 1396, 1397), (1295, 1322, 1404, 1401), (1481, 1468, 1287, 1290, 1314, 1310), (1290, 1287, 1307), (1310, 1314, 1291, 1304, 1285, 1444, 1459), (1406, 1313, 1289, 1306, 1283), (1410, 1409, 1425, 1426), (1292, 1315, 1410, 1408), (1288, 1292, 1408, 1407), (1313, 1288, 1407, 1409), (1414, 1412, 1416, 1418), (1293, 1289, 1412, 1414), (1289, 1313, 1411, 1491, 1476, 1412), (1491, 1411, 1415, 1493), (1411, 1413, 1417, 1415), (1477, 1414, 1418, 1479), (1415, 1417, 1421, 1419), (1418, 1416, 1420, 1422), (1425, 1423, 1424, 1426), (1409, 1407, 1423, 1425), (1408, 1410, 1426, 1424), (1407, 1408, 1424, 1423), (1427, 1429, 1441, 1439), (1316, 1295, 1430, 1429), (1314, 1316, 1429, 1427), (1291, 1314, 1427, 1428), (1290, 1294, 1431, 1432), (1294, 1316, 1434, 1431), (1432, 1431, 1435, 1436), (1434, 1433, 1437, 1438), (1440, 1439, 1441, 1442), (1429, 1430, 1442, 1441), (1430, 1428, 1440, 1442), (1428, 1427, 1439, 1440), (1362, 1343, 1332), (1360, 1348, 1376), (1286, 1341, 1375), (1370, 1371, 1464, 1461, 1337), (1280, 1443, 1451, 1346), (1299, 1445, 1450, 1340), (1281, 1446, 1449, 1335), (1459, 1444, 1448, 1456), (1372, 1452, 1443, 1280), (1340, 1450, 1447, 1284), (1346, 1451, 1445, 1299), (1369, 1457, 1455, 1311), (1310, 1459, 1456, 1334), (1335, 1449, 1373), (1443, 1458, 1463, 1451), (1445, 1460, 1462, 1450), (1446, 1454, 1461, 1449), (1450, 1462, 1455, 1447), (1451, 1463, 1460, 1445), (1492, 1477, 1479, 1494), (1412, 1476, 1478, 1416), (1480, 1467, 1473, 1485), (1482, 1469, 1472, 1484), (1487, 1465, 1471, 1483), (1287, 1468, 1470, 1332), (1363, 1474, 1466, 1286), (1485, 1473, 1469, 1482), (1484, 1472, 1466, 1488), (1371, 1486, 1480, 1309), (1342, 1484, 1488, 1311), (1331, 1329, 1293, 1315), (1316, 1294, 1319, 1324), (1347, 1485, 1482, 1312), (1317, 1302, 1329, 1331), (1293, 1414, 1477, 1492, 1413, 1315), (1308, 1487, 1483, 1337), (1312, 1482, 1484, 1342), (1309, 1480, 1485, 1347), (1431, 1434, 1438, 1435), (1413, 1492, 1494, 1417), (1417, 1494, 1495, 1421), (1314, 1290, 1432, 1433), (1416, 1478, 1493, 1415, 1419, 1420), (1420, 1419, 1421, 1495, 1422), (1494, 1479, 1418, 1422, 1495), (1437, 1436, 1435, 1438), (1476, 1491, 1493, 1478), (1433, 1432, 1436, 1437), (1468, 1481, 1489, 1470), (1377, 1282, 1361), (1504, 1505, 1515, 1514), (1505, 1498, 1508, 1515), (1498, 1499, 1509, 1508), (1500, 1504, 1514, 1510), (1290, 1318, 1496, 1497), (1319, 1294, 1499, 1498), (1293, 1329, 1504, 1500), (1289, 1293, 1500, 1501), (1329, 1302, 1505, 1504), (1318, 1300, 1503, 1496), (1506, 1513, 1515, 1508), (1512, 1511, 1510, 1514), (1507, 1506, 1508, 1509), (1513, 1512, 1514, 1515), (1501, 1500, 1510, 1511), (1499, 1497, 1507, 1509), (1502, 1501, 1511, 1512), (1497, 1496, 1506, 1507), (1496, 1503, 1513, 1506), (1503, 1502, 1512, 1513), (1516, 1519, 1520, 1517), (1518, 1521, 1519, 1516), (1522, 1283, 1306, 1326, 1296), (1336, 1283, 1522, 1338, 1348), (1287, 1332, 1343, 1338, 1522), (1364, 1365, 1453, 1448), (1483, 1486, 1371, 1370, 1337), (1470, 1474, 1363, 1362, 1332), (1471, 1336, 1360, 1361, 1475), (1461, 1464, 1530, 1529), (1486, 1483, 1535, 1536), (1449, 1461, 1529, 1524), (1483, 1471, 1532, 1535), (1489, 1490, 1538, 1537), (1448, 1453, 1526, 1523), (1474, 1470, 1531, 1533), (1470, 1489, 1537, 1531), (1452, 1449, 1524, 1525), (1457, 1456, 1527, 1528), (1471, 1475, 1534, 1532), (1456, 1448, 1523, 1527), (1529, 1530, 1542, 1541), (1525, 1524, 1539, 1540), (1524, 1529, 1541, 1539), (1458, 1530, 1464), (1530, 1458, 1542), (1452, 1525, 1443), (1525, 1540, 1443), (1528, 1527, 1545, 1546), (1527, 1523, 1543, 1545), (1523, 1526, 1544, 1543), (1447, 1526, 1453), (1526, 1447, 1544), (1528, 1546, 1455), (1448, 1333, 1364), (1373, 1449, 1452, 1372), (1457, 1528, 1455), (1533, 1531, 1547, 1548), (1537, 1538, 1550, 1549), (1531, 1537, 1549, 1547), (1474, 1533, 1466), (1533, 1548, 1466), (1488, 1538, 1490), (1538, 1488, 1550), (1467, 1534, 1475), (1532, 1534, 1552, 1551), (1535, 1532, 1551, 1553), (1536, 1535, 1553, 1554), (1534, 1467, 1552), (1486, 1536, 1480), (1536, 1554, 1480), (1561, 1559, 1560, 1563), (1555, 1562, 1564, 1557), (1562, 1561, 1563, 1564), (1556, 1555, 1557, 1558), (1398, 1399, 1558, 1557), (1401, 1404, 1563, 1560), (1404, 1405, 1564, 1563), (1399, 1397, 1556, 1558), (1400, 1401, 1560, 1559), (1396, 1403, 1562, 1555)])
me_cube.polygons.foreach_set('use_smooth', [1, 1, 1, 1, 1, 1, 1, 1, 1, 1, 1, 1, 1, 1, 1, 1, 1, 1, 1, 1, 1, 1, 1, 1, 1, 1, 1, 1, 1, 1, 1, 1, 1, 1, 1, 1, 1, 1, 1, 1, 1, 1, 1, 1, 1, 1, 1, 1, 1, 1, 1, 1, 1, 1, 1, 1, 1, 1, 1, 1, 1, 1, 1, 1, 1, 1, 1, 1, 1, 1, 1, 1, 1, 1, 1, 1, 1, 1, 1, 1, 1, 1, 1, 1, 1, 1, 1, 1, 1, 1, 1, 1, 1, 1, 1, 1, 1, 1, 1, 1, 1, 1, 1, 1, 1, 1, 1, 1, 1, 1, 1, 1, 1, 1, 1, 1, 1, 1, 1, 1, 1, 1, 1, 1, 1, 1, 1, 1, 1, 1, 1, 1, 1, 1, 1, 1, 1, 1, 1, 1, 1, 1, 1, 1, 1, 1, 1, 1, 1, 1, 1, 1, 1, 1, 1, 1, 1, 1, 1, 1, 1, 1, 1, 1, 1, 1, 1, 1, 1, 1, 1, 1, 1, 1, 1, 1, 1, 1, 1, 1, 1, 1, 1, 1, 1, 1, 1, 1, 1, 1, 1, 1, 1, 1, 1, 1, 1, 1, 1, 1, 1, 1, 1, 1, 1, 1, 1, 1, 1, 1, 1, 1, 1, 1, 1, 1, 1, 1, 1, 1, 1, 1, 1, 1, 0, 0, 1, 1, 1, 1, 1, 1, 1, 1, 1, 1, 1, 1, 1, 1, 1, 1, 1, 1, 1, 1, 1, 1, 1, 1, 1, 1, 1, 1, 1, 1, 1, 1, 1, 1, 1, 1, 1, 1, 1, 1, 1, 1, 1, 1, 1, 1, 1, 1, 1, 1, 1, 1, 1, 1, 1, 1, 1, 1, 1, 1, 1, 1, 1, 1, 1, 1, 1, 1, 1, 1, 1, 1, 1, 1, 1, 1, 1, 1, 1, 1, 1, 1, 1, 1, 1, 1, 1, 1, 1, 1, 1, 1, 1, 1, 1, 1, 1, 1, 1, 1, 1, 1, 1, 1, 1, 1, 1, 1, 1, 1, 1, 1, 1, 1, 1, 1, 1, 1, 1, 1, 1, 1, 1, 1, 1, 1, 1, 1, 1, 1, 1, 1, 1, 1, 1, 1, 1, 1, 1, 1, 1, 1, 1, 1, 1, 1, 1, 1, 1, 1, 1, 1, 1, 1, 1, 1, 1, 1, 1, 1, 1, 1, 1, 1, 1, 1, 1, 1, 1, 1, 1, 1, 1, 1, 1, 1, 1, 1, 1, 1, 1, 1, 1, 1, 1, 1, 1, 1, 1, 1, 1, 1, 1, 1, 1, 1, 1, 1, 1, 1, 1, 1, 1, 1, 1, 1, 1, 1, 1, 1, 1, 1, 1, 1, 1, 1, 1, 1, 1, 1, 1, 1, 1, 1, 0, 0, 1, 1, 1, 1, 1, 1, 1, 1, 1, 1, 1, 1, 1, 1, 1, 1, 1, 1, 1, 1, 1, 1, 1, 1, 1, 1, 1, 1, 1, 1, 1, 1, 1, 1, 1, 1, 1, 1, 1, 1, 1, 1, 1, 1, 1, 1, 1, 1, 1, 1, 1, 1, 1, 1, 1, 1, 1, 1, 1, 1, 1, 1, 1, 1, 1, 1, 1, 1, 1, 1, 1, 1, 1, 1, 1, 1, 1, 1, 1, 1, 1, 1, 1, 1, 1, 1, 1, 1, 1, 1, 1, 1, 1, 1, 1, 1, 1, 1, 1, 1, 1, 1, 1, 1, 1, 1, 1, 1, 1, 1, 1, 1, 1, 1, 1, 1, 1, 1, 1, 1, 1, 1, 1, 1, 1, 1, 1, 1, 1, 1, 1, 1, 1, 1, 1, 1, 1, 1, 1, 1, 1, 1, 1, 1, 1, 1, 1, 1, 1, 1, 1, 1, 1, 1, 1, 1, 1, 1, 1, 1, 1, 1, 1, 1, 1, 1, 1, 1, 1, 1, 1, 1, 1, 1, 1, 1, 1, 1, 1, 1, 1, 1, 1, 1, 1, 1, 1, 1, 1, 1, 1, 1, 1, 1, 1, 1, 1, 1, 1, 1, 1, 1, 1, 1, 1, 1, 1, 1, 1, 1, 1, 1, 1, 1, 1, 1, 1, 1, 1, 1, 1, 1, 1, 1, 0, 0, 1, 1, 1, 1, 1, 1, 1, 1, 1, 1, 1, 1, 1, 1, 1, 1, 1, 1, 1, 1, 1, 1, 1, 1, 1, 1, 1, 1, 1, 1, 1, 1, 1, 1, 1, 1, 1, 1, 1, 1, 1, 1, 1, 1, 1, 1, 1, 1, 1, 1, 1, 1, 1, 1, 1, 1, 1, 1, 1, 1, 1, 1, 1, 1, 1, 1, 1, 1, 1, 1, 1, 1, 1, 1, 1, 1, 1, 1, 1, 1, 1, 1, 1, 1, 1, 1, 1, 1, 1, 1, 1, 1, 1, 1, 1, 1, 1, 1, 1, 1, 1, 1, 1, 1, 1, 1, 1, 1, 1, 1, 1, 1, 1, 1, 1, 1, 1, 1, 1, 1, 1, 1, 1, 1, 1, 1, 1, 1, 1, 1, 1, 1, 1, 1, 1, 1, 1, 1, 1, 1, 1, 1, 1, 1, 1, 1, 1, 1, 1, 1, 1, 1, 1, 1, 1, 1, 1, 1, 1, 1, 1, 1, 1, 1, 1, 1, 1, 1, 1, 1, 1, 1, 1, 1, 1, 1, 1, 1, 1, 1, 1, 1, 1, 1, 1, 1, 1, 1, 1, 1, 1, 1, 1, 1, 1, 1, 1, 1, 1, 1, 1, 1, 1, 1, 1, 1, 1, 1, 1, 1, 1, 1, 1, 1, 1, 1, 1, 1, 1, 1, 1, 1, 1, 1, 0, 0, 1, 0, 1, 0, 1, 0, 1, 0, 1, 0, 0, 1, 1, 0, 0, 0, 1, 1, 0, 0, 1, 1, 0, 1, 1, 0, 1, 1, 1, 0, 1, 1, 1, 1, 1, 1, 0, 0, 0, 0, 1, 1, 1, 1, 1, 1, 0, 0, 1, 1, 0, 0, 0, 1, 1, 1, 1, 1, 1, 1, 1, 1, 1, 0, 0, 1, 1, 1, 1, 1, 1, 1, 1, 1, 1, 1, 1, 0, 1, 1, 1, 1, 1, 1, 1, 0, 0, 0, 0, 0, 0, 0, 0, 0, 0, 1, 1, 1, 1, 1, 1, 1, 1, 1, 1, 0, 0, 0, 0, 0, 0, 0, 0, 0, 0, 0, 0, 0, 0, 0, 0, 1, 0, 0, 0, 0, 0, 0, 0, 0, 0, 0, 0, 1, 0, 0, 0, 0, 1, 1, 0, 0, 0, 0, 0, 1, 0, 0, 1, 0, 1, 0, 0, 0, 0, 0, 0, 0, 0, 0, 0, 0, 1, 0, 0, 1, 0, 1, 1, 0, 1, 0, 0, 0, 0, 0, 0, 0, 0, 0, 1, 0, 1, 0, 0, 0, 1, 1, 1, 1, 1, 0, 1, 1, 0, 1, 0, 1, 1, 1, 1, 0, 0, 0, 0, 0, 0, 1, 1, 0, 0, 0, 1, 0, 0, 0, 0, 1, 0, 1, 0, 1, 0, 0, 1, 0, 1, 0, 0, 1, 0, 1, 0, 1, 1, 0, 0, 1, 1, 1, 0, 1, 1, 1, 0, 0, 0, 1, 0, 1, 0, 1, 1, 1, 1, 1, 1, 0, 1, 1, 1, 1, 1, 1, 1, 1, 1, 1])
me_cube.polygons.foreach_set('material_index', [6, 6, 6, 6, 6, 6, 6, 6, 6, 6, 6, 6, 6, 6, 6, 6, 6, 6, 6, 6, 6, 6, 6, 6, 6, 6, 6, 6, 6, 6, 6, 6, 6, 6, 6, 6, 6, 6, 6, 6, 6, 6, 6, 6, 6, 6, 6, 6, 6, 6, 6, 6, 6, 6, 6, 6, 6, 6, 6, 6, 6, 6, 6, 6, 6, 6, 6, 6, 6, 6, 6, 6, 6, 6, 6, 6, 6, 6, 6, 6, 6, 6, 6, 6, 6, 6, 6, 6, 6, 6, 6, 6, 6, 6, 6, 6, 6, 6, 6, 6, 6, 6, 6, 6, 6, 6, 6, 6, 6, 6, 6, 6, 6, 6, 6, 6, 6, 6, 6, 6, 6, 6, 6, 6, 6, 6, 6, 6, 6, 6, 6, 6, 6, 6, 6, 6, 6, 6, 6, 6, 6, 6, 6, 6, 6, 6, 6, 6, 6, 6, 6, 6, 6, 6, 6, 6, 6, 6, 6, 6, 6, 6, 6, 6, 6, 6, 6, 6, 6, 6, 6, 6, 6, 6, 6, 6, 6, 6, 6, 6, 6, 6, 6, 6, 6, 6, 6, 6, 6, 6, 6, 6, 6, 6, 6, 6, 6, 6, 6, 6, 6, 6, 6, 6, 6, 6, 6, 6, 6, 6, 6, 6, 6, 6, 6, 6, 6, 6, 6, 6, 6, 6, 6, 6, 7, 7, 6, 6, 6, 6, 6, 6, 6, 6, 6, 6, 6, 6, 6, 6, 6, 6, 6, 6, 6, 6, 6, 6, 6, 6, 6, 6, 6, 6, 6, 6, 6, 6, 6, 6, 6, 6, 6, 6, 6, 6, 6, 6, 6, 6, 6, 6, 6, 6, 6, 6, 6, 6, 6, 6, 6, 6, 6, 6, 6, 6, 6, 6, 6, 6, 6, 6, 6, 6, 6, 6, 6, 6, 6, 6, 6, 6, 6, 6, 6, 6, 6, 6, 6, 6, 6, 6, 6, 6, 6, 6, 6, 6, 6, 6, 6, 6, 6, 6, 6, 6, 6, 6, 6, 6, 6, 6, 6, 6, 6, 6, 6, 6, 6, 6, 6, 6, 6, 6, 6, 6, 6, 6, 6, 6, 6, 6, 6, 6, 6, 6, 6, 6, 6, 6, 6, 6, 6, 6, 6, 6, 6, 6, 6, 6, 6, 6, 6, 6, 6, 6, 6, 6, 6, 6, 6, 6, 6, 6, 6, 6, 6, 6, 6, 6, 6, 6, 6, 6, 6, 6, 6, 6, 6, 6, 6, 6, 6, 6, 6, 6, 6, 6, 6, 6, 6, 6, 6, 6, 6, 6, 6, 6, 6, 6, 6, 6, 6, 6, 6, 6, 6, 6, 6, 6, 6, 6, 6, 6, 6, 6, 6, 6, 6, 6, 6, 6, 6, 6, 6, 6, 6, 6, 6, 6, 7, 7, 6, 6, 6, 6, 6, 6, 6, 6, 6, 6, 6, 6, 6, 6, 6, 6, 6, 6, 6, 6, 6, 6, 6, 6, 6, 6, 6, 6, 6, 6, 6, 6, 6, 6, 6, 6, 6, 6, 6, 6, 6, 6, 6, 6, 6, 6, 6, 6, 6, 6, 6, 6, 6, 6, 6, 6, 6, 6, 6, 6, 6, 6, 6, 6, 6, 6, 6, 6, 6, 6, 6, 6, 6, 6, 6, 6, 6, 6, 6, 6, 6, 6, 6, 6, 6, 6, 6, 6, 6, 6, 6, 6, 6, 6, 6, 6, 6, 6, 6, 6, 6, 6, 6, 6, 6, 6, 6, 6, 6, 6, 6, 6, 6, 6, 6, 6, 6, 6, 6, 6, 6, 6, 6, 6, 6, 6, 6, 6, 6, 6, 6, 6, 6, 6, 6, 6, 6, 6, 6, 6, 6, 6, 6, 6, 6, 6, 6, 6, 6, 6, 6, 6, 6, 6, 6, 6, 6, 6, 6, 6, 6, 6, 6, 6, 6, 6, 6, 6, 6, 6, 6, 6, 6, 6, 6, 6, 6, 6, 6, 6, 6, 6, 6, 6, 6, 6, 6, 6, 6, 6, 6, 6, 6, 6, 6, 6, 6, 6, 6, 6, 6, 6, 6, 6, 6, 6, 6, 6, 6, 6, 6, 6, 6, 6, 6, 6, 6, 6, 6, 6, 6, 6, 6, 6, 7, 7, 6, 6, 6, 6, 6, 6, 6, 6, 6, 6, 6, 6, 6, 6, 6, 6, 6, 6, 6, 6, 6, 6, 6, 6, 6, 6, 6, 6, 6, 6, 6, 6, 6, 6, 6, 6, 6, 6, 6, 6, 6, 6, 6, 6, 6, 6, 6, 6, 6, 6, 6, 6, 6, 6, 6, 6, 6, 6, 6, 6, 6, 6, 6, 6, 6, 6, 6, 6, 6, 6, 6, 6, 6, 6, 6, 6, 6, 6, 6, 6, 6, 6, 6, 6, 6, 6, 6, 6, 6, 6, 6, 6, 6, 6, 6, 6, 6, 6, 6, 6, 6, 6, 6, 6, 6, 6, 6, 6, 6, 6, 6, 6, 6, 6, 6, 6, 6, 6, 6, 6, 6, 6, 6, 6, 6, 6, 6, 6, 6, 6, 6, 6, 6, 6, 6, 6, 6, 6, 6, 6, 6, 6, 6, 6, 6, 6, 6, 6, 6, 6, 6, 6, 6, 6, 6, 6, 6, 6, 6, 6, 6, 6, 6, 6, 6, 6, 6, 6, 6, 6, 6, 6, 6, 6, 6, 6, 6, 6, 6, 6, 6, 6, 6, 6, 6, 6, 6, 6, 6, 6, 6, 6, 6, 6, 6, 6, 6, 6, 6, 6, 6, 6, 6, 6, 6, 6, 6, 6, 6, 6, 6, 6, 6, 6, 6, 6, 6, 6, 6, 6, 6, 6, 6, 6, 7, 7, 3, 0, 3, 5, 0, 0, 0, 0, 0, 0, 0, 0, 0, 5, 0, 0, 0, 0, 5, 5, 3, 3, 0, 0, 0, 0, 0, 0, 0, 0, 0, 0, 0, 0, 0, 0, 0, 0, 0, 0, 3, 3, 3, 3, 3, 3, 5, 5, 3, 3, 5, 5, 0, 3, 3, 3, 3, 3, 3, 3, 3, 3, 3, 0, 0, 3, 3, 3, 3, 3, 3, 3, 3, 3, 3, 3, 3, 0, 3, 3, 3, 3, 3, 3, 3, 0, 0, 4, 4, 0, 0, 0, 0, 0, 0, 1, 1, 1, 1, 0, 0, 0, 0, 0, 0, 0, 0, 0, 0, 2, 0, 0, 0, 2, 0, 0, 1, 2, 2, 2, 2, 2, 1, 2, 2, 2, 0, 0, 0, 0, 0, 2, 2, 2, 2, 2, 1, 0, 3, 3, 0, 5, 5, 0, 0, 3, 5, 5, 3, 0, 3, 5, 5, 0, 5, 5, 2, 1, 5, 5, 0, 0, 3, 5, 5, 3, 5, 0, 0, 5, 0, 0, 0, 5, 5, 2, 2, 2, 0, 1, 2, 2, 2, 1, 1, 0, 3, 1, 1, 1, 1, 0, 0, 0, 0, 0, 0, 2, 2, 2, 2, 1, 1, 1, 1, 1, 1, 0, 0, 0, 0, 0, 3, 0, 0, 0, 3, 3, 3, 3, 3, 3, 3, 3, 3, 3, 3, 3, 3, 3, 3, 3, 3, 3, 3, 3, 3, 3, 3, 3, 3, 3, 3, 3, 3, 3, 3, 3, 3, 3, 3, 3, 3, 3, 3, 3, 3, 3, 2, 2, 2, 2, 1, 1, 1, 1, 1, 1])
me_cube.materials.append(mat_body)
me_cube.materials.append(mat_black)
me_cube.materials.append(mat_window)
me_cube.materials.append(mat_bumpers)
me_cube.materials.append(mat_lights)
me_cube.materials.append(mat_bottom)
me_cube.materials.append(mat_tires)
me_cube.materials.append(mat_wheels)
me_cube.use_remesh_preserve_volume = False
me_cube.use_remesh_preserve_attributes = False
me_cube.use_mirror_vertex_groups = False
me_cube.update()

# ---- objects
ob_car = bpy.data.objects.new('Car', me_cube)

# ---- transforms, parenting, visibility, modifiers, constraints
ob_car.location = (0.0, 0.0, 0.0)
ob_car.lineart.crease_threshold = 0.0

# ---- collection membership
col_collection_1.objects.link(ob_car)

# ---- scene / render settings (as saved in the file)
scene.frame_start = 1; scene.frame_end = 250; scene.frame_set(1)
scene.render.engine = 'BLENDER_EEVEE_NEXT'
scene.render.resolution_x = 640
scene.render.resolution_y = 480
scene.render.fps = 30
scene.render.dither_intensity = 0.0
scene.render.use_overwrite = False
scene.cycles.use_denoising = False
scene.cycles.samples = 10
scene.cycles.sampling_pattern = 'TABULATED_SOBOL'
scene.cycles.light_sampling_threshold = 0.0
scene.cycles.use_adaptive_sampling = False
scene.cycles.use_light_tree = False
scene.cycles.blur_glossy = 0.0
scene.cycles.pixel_filter_type = 'GAUSSIAN'
scene.cycles.sample_clamp_indirect = 0.0
scene.view_settings.view_transform = 'Standard'
bpy.context.view_layer.update()

# ---- added for rendering (the .blend has no active camera and no usable light): camera, sun
cam_auto = bpy.data.cameras.new('AutoCamera')
cam_auto.lens = 50.0
cam_auto.sensor_width = 36.0
cam_auto.clip_end = 1000.0
ob_auto_camera = bpy.data.objects.new('AutoCamera', cam_auto)
scene.collection.objects.link(ob_auto_camera)
ob_auto_camera.location = (4.96412, -6.0057, 4.76034)
ob_auto_camera.rotation_euler = (1.09748, -7.21219e-08, 0.694738)
scene.camera = ob_auto_camera
light_auto_sun = bpy.data.lights.new('AutoSun', 'SUN')
light_auto_sun.energy = 3.0
light_auto_sun.angle = 0.0523599
ob_auto_sun = bpy.data.objects.new('AutoSun', light_auto_sun)
scene.collection.objects.link(ob_auto_sun)
ob_auto_sun.rotation_euler = (0.872665, 0.174533, 0.523599)
bpy.context.view_layer.update()
